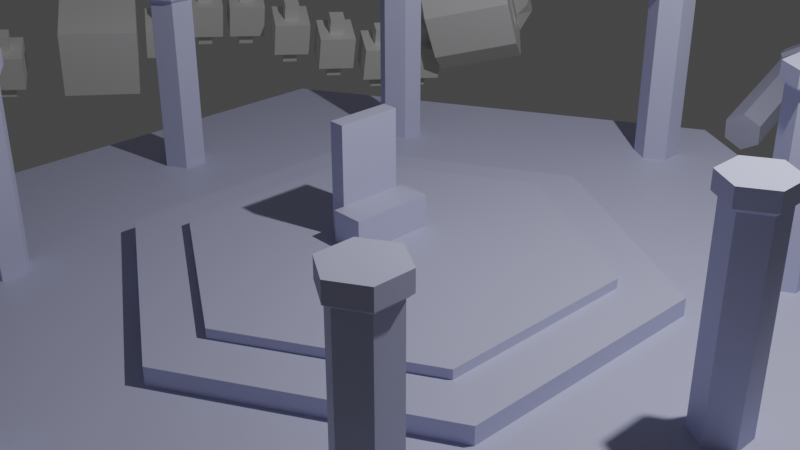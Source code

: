 # Source: deity_altar_blockout.blend  (saved by Blender 3.5.10; exported with 4.5.12 LTS)
import bpy
from mathutils import Matrix  # noqa: F401  (used for matrix-valued properties, if any)

bpy.ops.wm.read_factory_settings(use_empty=True)
scene = bpy.context.scene
scene.name = 'Scene'

# ---- collections
col_collection = bpy.data.collections.new('Collection'); scene.collection.children.link(col_collection)

# ---- materials (node trees are filled in below, after node groups)
mat_altar_material = bpy.data.materials.new('altar_material')
mat_altar_material.alpha_threshold = 0.0
mat_altar_material.use_transparent_shadow = False
mat_altar_material.roughness = 0.5
mat_altar_material.line_color = (0.0, 0.0, 0.0, 1.0)
mat_altar_material_001 = bpy.data.materials.new('altar_material.001')
mat_altar_material_001.alpha_threshold = 0.0
mat_altar_material_001.use_transparent_shadow = False
mat_altar_material_001.roughness = 0.5
mat_altar_material_001.line_color = (0.0, 0.0, 0.0, 1.0)

# ---- material node trees
mat_altar_material.use_nodes = True; mat_altar_material.node_tree.nodes.clear()
_N = mat_altar_material.node_tree.nodes; _L = mat_altar_material.node_tree.links
n0 = _N.new('ShaderNodeOutputMaterial'); n0.name = 'Material Output'; n0.location = (300, 300)
n1 = _N.new('ShaderNodeBsdfPrincipled'); n1.name = 'Principled BSDF'; n1.location = (10, 300)
n1.distribution = 'GGX'
n1.subsurface_method = 'RANDOM_WALK_SKIN'
n1.inputs[0].default_value = (0.5505, 0.5749, 0.8, 1.0)
n1.inputs[3].default_value = 1.45
n1.inputs[27].default_value = (0.0, 0.0, 0.0, 1.0)
n1.inputs[28].default_value = 1.0
_L.new(n1.outputs[0], n0.inputs[0])
n0.is_active_output = True
mat_altar_material_001.use_nodes = True; mat_altar_material_001.node_tree.nodes.clear()
_N = mat_altar_material_001.node_tree.nodes; _L = mat_altar_material_001.node_tree.links
n0 = _N.new('ShaderNodeOutputMaterial'); n0.name = 'Material Output'; n0.location = (300, 300)
n1 = _N.new('ShaderNodeBsdfPrincipled'); n1.name = 'Principled BSDF'; n1.location = (10, 300)
n1.distribution = 'GGX'
n1.subsurface_method = 'RANDOM_WALK_SKIN'
n1.inputs[0].default_value = (0.5505, 0.5749, 0.8, 1.0)
n1.inputs[3].default_value = 1.45
n1.inputs[27].default_value = (0.0, 0.0, 0.0, 1.0)
n1.inputs[28].default_value = 1.0
_L.new(n1.outputs[0], n0.inputs[0])
n0.is_active_output = True

# ---- world
world_world = bpy.data.worlds.new('World'); scene.world = world_world
world_world.use_nodes = True; world_world.node_tree.nodes.clear()
_N = world_world.node_tree.nodes; _L = world_world.node_tree.links
n0 = _N.new('ShaderNodeOutputWorld'); n0.name = 'World Output'; n0.location = (300, 300)
n1 = _N.new('ShaderNodeBackground'); n1.name = 'Background'; n1.location = (10, 300)
n1.inputs[0].default_value = (0.05088, 0.05088, 0.05088, 1.0)
_L.new(n1.outputs[0], n0.inputs[0])
n0.is_active_output = True
world_world.color = (0.05088, 0.05088, 0.05088)
world_world.use_sun_shadow = False
world_world.sun_shadow_jitter_overblur = 0.0

# ---- cameras
cam_camera = bpy.data.cameras.new('Camera')
cam_camera.clip_end = 100.0
cam_camera.ortho_scale = 7.314

# ---- lights
light_light = bpy.data.lights.new('Light', 'POINT')
light_light.transmission_factor = 0.0
light_light.energy = 1000.0
light_light.shadow_soft_size = 0.1
light_light.shadow_maximum_resolution = 0.006
light_light.use_absolute_resolution = True

# ---- meshes
me_cube = bpy.data.meshes.new('Cube')
me_cube.from_pydata([(0.3363, -0.2412, -0.3659), (-0.3363, -0.3455, -0.6225), (-0.3363, -0.3455, 0.6225), (-0.3363, 0.3795, -0.6225), (-0.3363, 0.3795, 0.6225), (-0.1623, -0.3455, -0.6225), (-0.1623, -0.3455, 0.6225), (-0.1623, 0.3795, -0.6225), (-0.1623, 0.3795, 0.6225), (-0.1623, -0.4689, -0.6225), (-0.1623, -0.4689, -0.2578), (-0.1623, 0.4689, -0.6225), (-0.1623, 0.4689, -0.2578), (0.2024, -0.4689, -0.6225), (0.2024, -0.4689, -0.2578), (0.2024, 0.4689, -0.6225), (0.2024, 0.4689, -0.2578)], [], [(1, 2, 4, 3), (3, 4, 8, 7), (7, 8, 6, 5), (5, 6, 2, 1), (3, 7, 5, 1), (8, 4, 2, 6), (9, 10, 12, 11), (11, 12, 16, 15), (15, 16, 14, 13), (13, 14, 10, 9), (11, 15, 13, 9), (16, 12, 10, 14)])
_uv = me_cube.uv_layers.new(name='UVMap')
_uv.uv.foreach_set('vector', [0.375, 0.0, 0.625, 0.0, 0.625, 0.25, 0.375, 0.25, 0.375, 0.25, 0.625, 0.25, 0.625, 0.5, 0.375, 0.5, 0.375, 0.5, 0.625, 0.5, 0.625, 0.75, 0.375, 0.75, 0.375, 0.75, 0.625, 0.75, 0.625, 1.0, 0.375, 1.0, 0.125, 0.5, 0.375, 0.5, 0.375, 0.75, 0.125, 0.75, 0.625, 0.5, 0.875, 0.5, 0.875, 0.75, 0.625, 0.75, 0.375, 0.0, 0.625, 0.0, 0.625, 0.25, 0.375, 0.25, 0.375, 0.25, 0.625, 0.25, 0.625, 0.5, 0.375, 0.5, 0.375, 0.5, 0.625, 0.5, 0.625, 0.75, 0.375, 0.75, 0.375, 0.75, 0.625, 0.75, 0.625, 1.0, 0.375, 1.0, 0.125, 0.5, 0.375, 0.5, 0.375, 0.75, 0.125, 0.75, 0.625, 0.5, 0.875, 0.5, 0.875, 0.75, 0.625, 0.75])
me_cube.materials.append(mat_altar_material)
me_cube.use_mirror_vertex_groups = False
me_cube.update()
me_cylinder = bpy.data.meshes.new('Cylinder')
me_cylinder.from_pydata([(6.922e-09, 1.465, -0.1523), (6.922e-09, 1.137, 0.04517), (1.268, 0.7323, -0.1523), (0.9845, 0.5684, 0.04517), (1.268, -0.7323, -0.1523), (0.9845, -0.5684, 0.04517), (6.922e-09, -1.465, -0.1523), (6.922e-09, -1.137, 0.04517), (-1.268, -0.7323, -0.1523), (-0.9845, -0.5684, 0.04517), (-1.268, 0.7323, -0.1523), (-0.9845, 0.5684, 0.04517), (1.268, 0.7323, 0.04517), (6.922e-09, 1.465, 0.04517), (1.268, -0.7323, 0.04517), (6.922e-09, -1.465, 0.04517), (-1.268, -0.7323, 0.04517), (-1.268, 0.7323, 0.04517), (0.9845, 0.5684, 0.1523), (6.733e-09, 1.137, 0.1523), (0.9845, -0.5684, 0.1523), (6.733e-09, -1.137, 0.1523), (-0.9845, -0.5684, 0.1523), (-0.9845, 0.5684, 0.1523)], [], [(0, 13, 12, 2), (2, 12, 14, 4), (4, 14, 15, 6), (6, 15, 16, 8), (5, 3, 18, 20), (8, 16, 17, 10), (10, 17, 13, 0), (0, 2, 4, 6, 8, 10), (1, 3, 12, 13), (3, 5, 14, 12), (5, 7, 15, 14), (7, 9, 16, 15), (9, 11, 17, 16), (11, 1, 13, 17), (18, 19, 23, 22, 21, 20), (11, 9, 22, 23), (7, 5, 20, 21), (3, 1, 19, 18), (1, 11, 23, 19), (9, 7, 21, 22)])
_uv = me_cylinder.uv_layers.new(name='UVMap')
_uv.uv.foreach_set('vector', [1.0, 0.5, 1.0, 1.0, 0.8333, 1.0, 0.8333, 0.5, 0.8333, 0.5, 0.8333, 1.0, 0.6667, 1.0, 0.6667, 0.5, 0.6667, 0.5, 0.6667, 1.0, 0.5, 1.0, 0.5, 0.5, 0.5, 0.5, 0.5, 1.0, 0.3333, 1.0, 0.3333, 0.5, 0.4113, 0.1569, 0.4113, 0.3431, 0.4113, 0.3431, 0.4113, 0.1569, 0.3333, 0.5, 0.3333, 1.0, 0.1667, 1.0, 0.1667, 0.5, 0.1667, 0.5, 0.1667, 1.0, -8.941e-08, 1.0, -8.941e-08, 0.5, 0.75, 0.49, 0.9578, 0.37, 0.9578, 0.13, 0.75, 0.01, 0.5422, 0.13, 0.5422, 0.37, 0.25, 0.4363, 0.4113, 0.3431, 0.4578, 0.37, 0.25, 0.49, 0.4113, 0.3431, 0.4113, 0.1569, 0.4578, 0.13, 0.4578, 0.37, 0.4113, 0.1569, 0.25, 0.06371, 0.25, 0.01, 0.4578, 0.13, 0.25, 0.06371, 0.08867, 0.1569, 0.04215, 0.13, 0.25, 0.01, 0.08867, 0.1569, 0.08867, 0.3431, 0.04215, 0.37, 0.04215, 0.13, 0.08867, 0.3431, 0.25, 0.4363, 0.25, 0.49, 0.04215, 0.37, 0.4113, 0.3431, 0.25, 0.4363, 0.08867, 0.3431, 0.08867, 0.1569, 0.25, 0.06371, 0.4113, 0.1569, 0.08867, 0.3431, 0.08867, 0.1569, 0.08867, 0.1569, 0.08867, 0.3431, 0.25, 0.06371, 0.4113, 0.1569, 0.4113, 0.1569, 0.25, 0.06371, 0.4113, 0.3431, 0.25, 0.4363, 0.25, 0.4363, 0.4113, 0.3431, 0.25, 0.4363, 0.08867, 0.3431, 0.08867, 0.3431, 0.25, 0.4363, 0.08867, 0.1569, 0.25, 0.06371, 0.25, 0.06371, 0.08867, 0.1569])
me_cylinder.materials.append(mat_altar_material)
me_cylinder.update()
me_cylinder_003 = bpy.data.meshes.new('Cylinder.003')
me_cylinder_003.from_pydata([(-1.49e-08, 0.2736, -1.244), (-1.49e-08, 0.2736, 1.02), (0.237, 0.1368, -1.244), (0.237, 0.1368, 1.02), (0.237, -0.1368, -1.244), (0.237, -0.1368, 1.02), (-1.49e-08, -0.2736, -1.244), (-1.49e-08, -0.2736, 1.02), (-0.237, -0.1368, -1.244), (-0.237, -0.1368, 1.02), (-0.237, 0.1368, -1.244), (-0.237, 0.1368, 1.02), (0.2843, 0.1716, 1.067), (-1.572e-08, 0.3431, 1.067), (0.2843, -0.1716, 1.067), (-1.572e-08, -0.3431, 1.067), (-0.2843, -0.1716, 1.067), (-0.2843, 0.1716, 1.067), (0.2843, 0.1716, 1.244), (2.748e-08, 0.3431, 1.244), (0.2843, -0.1716, 1.244), (2.748e-08, -0.3431, 1.244), (-0.2843, -0.1716, 1.244), (-0.2843, 0.1716, 1.244)], [], [(0, 1, 3, 2), (2, 3, 5, 4), (4, 5, 7, 6), (6, 7, 9, 8), (3, 1, 13, 12), (8, 9, 11, 10), (10, 11, 1, 0), (0, 2, 4, 6, 8, 10), (17, 16, 22, 23), (7, 5, 14, 15), (1, 11, 17, 13), (9, 7, 15, 16), (5, 3, 12, 14), (11, 9, 16, 17), (18, 19, 23, 22, 21, 20), (15, 14, 20, 21), (12, 13, 19, 18), (13, 17, 23, 19), (16, 15, 21, 22), (14, 12, 18, 20)])
_uv = me_cylinder_003.uv_layers.new(name='UVMap')
_uv.uv.foreach_set('vector', [1.0, 0.5, 1.0, 1.0, 0.8333, 1.0, 0.8333, 0.5, 0.8333, 0.5, 0.8333, 1.0, 0.6667, 1.0, 0.6667, 0.5, 0.6667, 0.5, 0.6667, 1.0, 0.5, 1.0, 0.5, 0.5, 0.5, 0.5, 0.5, 1.0, 0.3333, 1.0, 0.3333, 0.5, 0.8333, 1.0, 1.0, 1.0, 1.0, 1.0, 0.8333, 1.0, 0.3333, 0.5, 0.3333, 1.0, 0.1667, 1.0, 0.1667, 0.5, 0.1667, 0.5, 0.1667, 1.0, -8.941e-08, 1.0, -8.941e-08, 0.5, 0.75, 0.49, 0.9578, 0.37, 0.9578, 0.13, 0.75, 0.01, 0.5422, 0.13, 0.5422, 0.37, 0.1667, 1.0, 0.3333, 1.0, 0.3333, 1.0, 0.1667, 1.0, 0.5, 1.0, 0.6667, 1.0, 0.6667, 1.0, 0.5, 1.0, -8.941e-08, 1.0, 0.1667, 1.0, 0.1667, 1.0, -8.941e-08, 1.0, 0.3333, 1.0, 0.5, 1.0, 0.5, 1.0, 0.3333, 1.0, 0.6667, 1.0, 0.8333, 1.0, 0.8333, 1.0, 0.6667, 1.0, 0.1667, 1.0, 0.3333, 1.0, 0.3333, 1.0, 0.1667, 1.0, 0.4578, 0.37, 0.25, 0.49, 0.04215, 0.37, 0.04215, 0.13, 0.25, 0.01, 0.4578, 0.13, 0.5, 1.0, 0.6667, 1.0, 0.6667, 1.0, 0.5, 1.0, 0.8333, 1.0, 1.0, 1.0, 1.0, 1.0, 0.8333, 1.0, -8.941e-08, 1.0, 0.1667, 1.0, 0.1667, 1.0, -8.941e-08, 1.0, 0.3333, 1.0, 0.5, 1.0, 0.5, 1.0, 0.3333, 1.0, 0.6667, 1.0, 0.8333, 1.0, 0.8333, 1.0, 0.6667, 1.0])
me_cylinder_003.materials.append(mat_altar_material)
me_cylinder_003.update()
me_cylinder_005 = bpy.data.meshes.new('Cylinder.005')
me_cylinder_005.from_pydata([(-1.49e-08, 0.2736, -1.244), (-1.49e-08, 0.2736, 1.02), (0.237, 0.1368, -1.244), (0.237, 0.1368, 1.02), (0.237, -0.1368, -1.244), (0.237, -0.1368, 1.02), (-1.49e-08, -0.2736, -1.244), (-1.49e-08, -0.2736, 1.02), (-0.237, -0.1368, -1.244), (-0.237, -0.1368, 1.02), (-0.237, 0.1368, -1.244), (-0.237, 0.1368, 1.02), (0.2843, 0.1716, 1.067), (-1.572e-08, 0.3431, 1.067), (0.2843, -0.1716, 1.067), (-1.572e-08, -0.3431, 1.067), (-0.2843, -0.1716, 1.067), (-0.2843, 0.1716, 1.067), (0.2843, 0.1716, 1.244), (2.748e-08, 0.3431, 1.244), (0.2843, -0.1716, 1.244), (2.748e-08, -0.3431, 1.244), (-0.2843, -0.1716, 1.244), (-0.2843, 0.1716, 1.244)], [], [(0, 1, 3, 2), (2, 3, 5, 4), (4, 5, 7, 6), (6, 7, 9, 8), (3, 1, 13, 12), (8, 9, 11, 10), (10, 11, 1, 0), (0, 2, 4, 6, 8, 10), (17, 16, 22, 23), (7, 5, 14, 15), (1, 11, 17, 13), (9, 7, 15, 16), (5, 3, 12, 14), (11, 9, 16, 17), (18, 19, 23, 22, 21, 20), (15, 14, 20, 21), (12, 13, 19, 18), (13, 17, 23, 19), (16, 15, 21, 22), (14, 12, 18, 20)])
_uv = me_cylinder_005.uv_layers.new(name='UVMap')
_uv.uv.foreach_set('vector', [1.0, 0.5, 1.0, 1.0, 0.8333, 1.0, 0.8333, 0.5, 0.8333, 0.5, 0.8333, 1.0, 0.6667, 1.0, 0.6667, 0.5, 0.6667, 0.5, 0.6667, 1.0, 0.5, 1.0, 0.5, 0.5, 0.5, 0.5, 0.5, 1.0, 0.3333, 1.0, 0.3333, 0.5, 0.8333, 1.0, 1.0, 1.0, 1.0, 1.0, 0.8333, 1.0, 0.3333, 0.5, 0.3333, 1.0, 0.1667, 1.0, 0.1667, 0.5, 0.1667, 0.5, 0.1667, 1.0, -8.941e-08, 1.0, -8.941e-08, 0.5, 0.75, 0.49, 0.9578, 0.37, 0.9578, 0.13, 0.75, 0.01, 0.5422, 0.13, 0.5422, 0.37, 0.1667, 1.0, 0.3333, 1.0, 0.3333, 1.0, 0.1667, 1.0, 0.5, 1.0, 0.6667, 1.0, 0.6667, 1.0, 0.5, 1.0, -8.941e-08, 1.0, 0.1667, 1.0, 0.1667, 1.0, -8.941e-08, 1.0, 0.3333, 1.0, 0.5, 1.0, 0.5, 1.0, 0.3333, 1.0, 0.6667, 1.0, 0.8333, 1.0, 0.8333, 1.0, 0.6667, 1.0, 0.1667, 1.0, 0.3333, 1.0, 0.3333, 1.0, 0.1667, 1.0, 0.4578, 0.37, 0.25, 0.49, 0.04215, 0.37, 0.04215, 0.13, 0.25, 0.01, 0.4578, 0.13, 0.5, 1.0, 0.6667, 1.0, 0.6667, 1.0, 0.5, 1.0, 0.8333, 1.0, 1.0, 1.0, 1.0, 1.0, 0.8333, 1.0, -8.941e-08, 1.0, 0.1667, 1.0, 0.1667, 1.0, -8.941e-08, 1.0, 0.3333, 1.0, 0.5, 1.0, 0.5, 1.0, 0.3333, 1.0, 0.6667, 1.0, 0.8333, 1.0, 0.8333, 1.0, 0.6667, 1.0])
me_cylinder_005.materials.append(mat_altar_material)
me_cylinder_005.update()
me_cylinder_006 = bpy.data.meshes.new('Cylinder.006')
me_cylinder_006.from_pydata([(1.49e-08, 0.2736, -1.244), (1.49e-08, 0.2736, 1.02), (-0.237, 0.1368, -1.244), (-0.237, 0.1368, 1.02), (-0.237, -0.1368, -1.244), (-0.237, -0.1368, 1.02), (1.49e-08, -0.2736, -1.244), (1.49e-08, -0.2736, 1.02), (0.237, -0.1368, -1.244), (0.237, -0.1368, 1.02), (0.237, 0.1368, -1.244), (0.237, 0.1368, 1.02), (-0.2843, 0.1716, 1.067), (1.572e-08, 0.3431, 1.067), (-0.2843, -0.1716, 1.067), (1.572e-08, -0.3431, 1.067), (0.2843, -0.1716, 1.067), (0.2843, 0.1716, 1.067), (-0.2843, 0.1716, 1.244), (-2.748e-08, 0.3431, 1.244), (-0.2843, -0.1716, 1.244), (-2.748e-08, -0.3431, 1.244), (0.2843, -0.1716, 1.244), (0.2843, 0.1716, 1.244)], [], [(0, 2, 3, 1), (2, 4, 5, 3), (4, 6, 7, 5), (6, 8, 9, 7), (3, 12, 13, 1), (8, 10, 11, 9), (10, 0, 1, 11), (0, 10, 8, 6, 4, 2), (17, 23, 22, 16), (7, 15, 14, 5), (1, 13, 17, 11), (9, 16, 15, 7), (5, 14, 12, 3), (11, 17, 16, 9), (18, 20, 21, 22, 23, 19), (15, 21, 20, 14), (12, 18, 19, 13), (13, 19, 23, 17), (16, 22, 21, 15), (14, 20, 18, 12)])
_uv = me_cylinder_006.uv_layers.new(name='UVMap')
_uv.uv.foreach_set('vector', [1.0, 0.5, 0.8333, 0.5, 0.8333, 1.0, 1.0, 1.0, 0.8333, 0.5, 0.6667, 0.5, 0.6667, 1.0, 0.8333, 1.0, 0.6667, 0.5, 0.5, 0.5, 0.5, 1.0, 0.6667, 1.0, 0.5, 0.5, 0.3333, 0.5, 0.3333, 1.0, 0.5, 1.0, 0.8333, 1.0, 0.8333, 1.0, 1.0, 1.0, 1.0, 1.0, 0.3333, 0.5, 0.1667, 0.5, 0.1667, 1.0, 0.3333, 1.0, 0.1667, 0.5, -8.941e-08, 0.5, -8.941e-08, 1.0, 0.1667, 1.0, 0.75, 0.49, 0.5422, 0.37, 0.5422, 0.13, 0.75, 0.01, 0.9578, 0.13, 0.9578, 0.37, 0.1667, 1.0, 0.1667, 1.0, 0.3333, 1.0, 0.3333, 1.0, 0.5, 1.0, 0.5, 1.0, 0.6667, 1.0, 0.6667, 1.0, -8.941e-08, 1.0, -8.941e-08, 1.0, 0.1667, 1.0, 0.1667, 1.0, 0.3333, 1.0, 0.3333, 1.0, 0.5, 1.0, 0.5, 1.0, 0.6667, 1.0, 0.6667, 1.0, 0.8333, 1.0, 0.8333, 1.0, 0.1667, 1.0, 0.1667, 1.0, 0.3333, 1.0, 0.3333, 1.0, 0.4578, 0.37, 0.4578, 0.13, 0.25, 0.01, 0.04215, 0.13, 0.04215, 0.37, 0.25, 0.49, 0.5, 1.0, 0.5, 1.0, 0.6667, 1.0, 0.6667, 1.0, 0.8333, 1.0, 0.8333, 1.0, 1.0, 1.0, 1.0, 1.0, -8.941e-08, 1.0, -8.941e-08, 1.0, 0.1667, 1.0, 0.1667, 1.0, 0.3333, 1.0, 0.3333, 1.0, 0.5, 1.0, 0.5, 1.0, 0.6667, 1.0, 0.6667, 1.0, 0.8333, 1.0, 0.8333, 1.0])
me_cylinder_006.materials.append(mat_altar_material)
me_cylinder_006.update()
me_cylinder_007 = bpy.data.meshes.new('Cylinder.007')
me_cylinder_007.from_pydata([(0.0, 2.326, -0.1023), (0.0, 2.326, 0.1023), (2.015, 1.163, -0.1023), (2.015, 1.163, 0.1023), (2.015, -1.163, -0.1023), (2.015, -1.163, 0.1023), (0.0, -2.326, -0.1023), (0.0, -2.326, 0.1023), (-2.015, -1.163, -0.1023), (-2.015, -1.163, 0.1023), (-2.015, 1.163, -0.1023), (-2.015, 1.163, 0.1023)], [], [(0, 1, 3, 2), (2, 3, 5, 4), (4, 5, 7, 6), (6, 7, 9, 8), (3, 1, 11, 9, 7, 5), (8, 9, 11, 10), (10, 11, 1, 0), (0, 2, 4, 6, 8, 10)])
_uv = me_cylinder_007.uv_layers.new(name='UVMap')
_uv.uv.foreach_set('vector', [1.0, 0.5, 1.0, 1.0, 0.8333, 1.0, 0.8333, 0.5, 0.8333, 0.5, 0.8333, 1.0, 0.6667, 1.0, 0.6667, 0.5, 0.6667, 0.5, 0.6667, 1.0, 0.5, 1.0, 0.5, 0.5, 0.5, 0.5, 0.5, 1.0, 0.3333, 1.0, 0.3333, 0.5, 0.4578, 0.37, 0.25, 0.49, 0.04215, 0.37, 0.04215, 0.13, 0.25, 0.01, 0.4578, 0.13, 0.3333, 0.5, 0.3333, 1.0, 0.1667, 1.0, 0.1667, 0.5, 0.1667, 0.5, 0.1667, 1.0, -8.941e-08, 1.0, -8.941e-08, 0.5, 0.75, 0.49, 0.9578, 0.37, 0.9578, 0.13, 0.75, 0.01, 0.5422, 0.13, 0.5422, 0.37])
me_cylinder_007.materials.append(mat_altar_material)
me_cylinder_007.update()
me_cylinder_001 = bpy.data.meshes.new('Cylinder.001')
me_cylinder_001.from_pydata([(-1.49e-08, 0.2736, -1.244), (-1.49e-08, 0.2736, 1.02), (0.237, 0.1368, -1.244), (0.237, 0.1368, 1.02), (0.237, -0.1368, -1.244), (0.237, -0.1368, 1.02), (-1.49e-08, -0.2736, -1.244), (-1.49e-08, -0.2736, 1.02), (-0.237, -0.1368, -1.244), (-0.237, -0.1368, 1.02), (-0.237, 0.1368, -1.244), (-0.237, 0.1368, 1.02), (0.2843, 0.1716, 1.067), (-1.572e-08, 0.3431, 1.067), (0.2843, -0.1716, 1.067), (-1.572e-08, -0.3431, 1.067), (-0.2843, -0.1716, 1.067), (-0.2843, 0.1716, 1.067), (0.2843, 0.1716, 1.244), (2.748e-08, 0.3431, 1.244), (0.2843, -0.1716, 1.244), (2.748e-08, -0.3431, 1.244), (-0.2843, -0.1716, 1.244), (-0.2843, 0.1716, 1.244)], [], [(0, 1, 3, 2), (2, 3, 5, 4), (4, 5, 7, 6), (6, 7, 9, 8), (3, 1, 13, 12), (8, 9, 11, 10), (10, 11, 1, 0), (0, 2, 4, 6, 8, 10), (17, 16, 22, 23), (7, 5, 14, 15), (1, 11, 17, 13), (9, 7, 15, 16), (5, 3, 12, 14), (11, 9, 16, 17), (18, 19, 23, 22, 21, 20), (15, 14, 20, 21), (12, 13, 19, 18), (13, 17, 23, 19), (16, 15, 21, 22), (14, 12, 18, 20)])
_uv = me_cylinder_001.uv_layers.new(name='UVMap')
_uv.uv.foreach_set('vector', [1.0, 0.5, 1.0, 1.0, 0.8333, 1.0, 0.8333, 0.5, 0.8333, 0.5, 0.8333, 1.0, 0.6667, 1.0, 0.6667, 0.5, 0.6667, 0.5, 0.6667, 1.0, 0.5, 1.0, 0.5, 0.5, 0.5, 0.5, 0.5, 1.0, 0.3333, 1.0, 0.3333, 0.5, 0.8333, 1.0, 1.0, 1.0, 1.0, 1.0, 0.8333, 1.0, 0.3333, 0.5, 0.3333, 1.0, 0.1667, 1.0, 0.1667, 0.5, 0.1667, 0.5, 0.1667, 1.0, -8.941e-08, 1.0, -8.941e-08, 0.5, 0.75, 0.49, 0.9578, 0.37, 0.9578, 0.13, 0.75, 0.01, 0.5422, 0.13, 0.5422, 0.37, 0.1667, 1.0, 0.3333, 1.0, 0.3333, 1.0, 0.1667, 1.0, 0.5, 1.0, 0.6667, 1.0, 0.6667, 1.0, 0.5, 1.0, -8.941e-08, 1.0, 0.1667, 1.0, 0.1667, 1.0, -8.941e-08, 1.0, 0.3333, 1.0, 0.5, 1.0, 0.5, 1.0, 0.3333, 1.0, 0.6667, 1.0, 0.8333, 1.0, 0.8333, 1.0, 0.6667, 1.0, 0.1667, 1.0, 0.3333, 1.0, 0.3333, 1.0, 0.1667, 1.0, 0.4578, 0.37, 0.25, 0.49, 0.04215, 0.37, 0.04215, 0.13, 0.25, 0.01, 0.4578, 0.13, 0.5, 1.0, 0.6667, 1.0, 0.6667, 1.0, 0.5, 1.0, 0.8333, 1.0, 1.0, 1.0, 1.0, 1.0, 0.8333, 1.0, -8.941e-08, 1.0, 0.1667, 1.0, 0.1667, 1.0, -8.941e-08, 1.0, 0.3333, 1.0, 0.5, 1.0, 0.5, 1.0, 0.3333, 1.0, 0.6667, 1.0, 0.8333, 1.0, 0.8333, 1.0, 0.6667, 1.0])
me_cylinder_001.materials.append(mat_altar_material)
me_cylinder_001.update()
me_cylinder_002 = bpy.data.meshes.new('Cylinder.002')
me_cylinder_002.from_pydata([(-1.49e-08, 0.2736, -1.244), (-1.49e-08, 0.2736, 1.02), (0.237, 0.1368, -1.244), (0.237, 0.1368, 1.02), (0.237, -0.1368, -1.244), (0.237, -0.1368, 1.02), (-1.49e-08, -0.2736, -1.244), (-1.49e-08, -0.2736, 1.02), (-0.237, -0.1368, -1.244), (-0.237, -0.1368, 1.02), (-0.237, 0.1368, -1.244), (-0.237, 0.1368, 1.02), (0.2843, 0.1716, 1.067), (-1.572e-08, 0.3431, 1.067), (0.2843, -0.1716, 1.067), (-1.572e-08, -0.3431, 1.067), (-0.2843, -0.1716, 1.067), (-0.2843, 0.1716, 1.067), (0.2843, 0.1716, 1.244), (2.748e-08, 0.3431, 1.244), (0.2843, -0.1716, 1.244), (2.748e-08, -0.3431, 1.244), (-0.2843, -0.1716, 1.244), (-0.2843, 0.1716, 1.244)], [], [(0, 1, 3, 2), (2, 3, 5, 4), (4, 5, 7, 6), (6, 7, 9, 8), (3, 1, 13, 12), (8, 9, 11, 10), (10, 11, 1, 0), (0, 2, 4, 6, 8, 10), (17, 16, 22, 23), (7, 5, 14, 15), (1, 11, 17, 13), (9, 7, 15, 16), (5, 3, 12, 14), (11, 9, 16, 17), (18, 19, 23, 22, 21, 20), (15, 14, 20, 21), (12, 13, 19, 18), (13, 17, 23, 19), (16, 15, 21, 22), (14, 12, 18, 20)])
_uv = me_cylinder_002.uv_layers.new(name='UVMap')
_uv.uv.foreach_set('vector', [1.0, 0.5, 1.0, 1.0, 0.8333, 1.0, 0.8333, 0.5, 0.8333, 0.5, 0.8333, 1.0, 0.6667, 1.0, 0.6667, 0.5, 0.6667, 0.5, 0.6667, 1.0, 0.5, 1.0, 0.5, 0.5, 0.5, 0.5, 0.5, 1.0, 0.3333, 1.0, 0.3333, 0.5, 0.8333, 1.0, 1.0, 1.0, 1.0, 1.0, 0.8333, 1.0, 0.3333, 0.5, 0.3333, 1.0, 0.1667, 1.0, 0.1667, 0.5, 0.1667, 0.5, 0.1667, 1.0, -8.941e-08, 1.0, -8.941e-08, 0.5, 0.75, 0.49, 0.9578, 0.37, 0.9578, 0.13, 0.75, 0.01, 0.5422, 0.13, 0.5422, 0.37, 0.1667, 1.0, 0.3333, 1.0, 0.3333, 1.0, 0.1667, 1.0, 0.5, 1.0, 0.6667, 1.0, 0.6667, 1.0, 0.5, 1.0, -8.941e-08, 1.0, 0.1667, 1.0, 0.1667, 1.0, -8.941e-08, 1.0, 0.3333, 1.0, 0.5, 1.0, 0.5, 1.0, 0.3333, 1.0, 0.6667, 1.0, 0.8333, 1.0, 0.8333, 1.0, 0.6667, 1.0, 0.1667, 1.0, 0.3333, 1.0, 0.3333, 1.0, 0.1667, 1.0, 0.4578, 0.37, 0.25, 0.49, 0.04215, 0.37, 0.04215, 0.13, 0.25, 0.01, 0.4578, 0.13, 0.5, 1.0, 0.6667, 1.0, 0.6667, 1.0, 0.5, 1.0, 0.8333, 1.0, 1.0, 1.0, 1.0, 1.0, 0.8333, 1.0, -8.941e-08, 1.0, 0.1667, 1.0, 0.1667, 1.0, -8.941e-08, 1.0, 0.3333, 1.0, 0.5, 1.0, 0.5, 1.0, 0.3333, 1.0, 0.6667, 1.0, 0.8333, 1.0, 0.8333, 1.0, 0.6667, 1.0])
me_cylinder_002.materials.append(mat_altar_material)
me_cylinder_002.update()
me_cylinder_004 = bpy.data.meshes.new('Cylinder.004')
me_cylinder_004.from_pydata([(-1.49e-08, 0.2736, -1.244), (-1.49e-08, 0.2736, 1.02), (0.237, 0.1368, -1.244), (0.237, 0.1368, 1.02), (0.237, -0.1368, -1.244), (0.237, -0.1368, 1.02), (-1.49e-08, -0.2736, -1.244), (-1.49e-08, -0.2736, 1.02), (-0.237, -0.1368, -1.244), (-0.237, -0.1368, 1.02), (-0.237, 0.1368, -1.244), (-0.237, 0.1368, 1.02), (0.2843, 0.1716, 1.067), (-1.572e-08, 0.3431, 1.067), (0.2843, -0.1716, 1.067), (-1.572e-08, -0.3431, 1.067), (-0.2843, -0.1716, 1.067), (-0.2843, 0.1716, 1.067), (0.2843, 0.1716, 1.244), (2.748e-08, 0.3431, 1.244), (0.2843, -0.1716, 1.244), (2.748e-08, -0.3431, 1.244), (-0.2843, -0.1716, 1.244), (-0.2843, 0.1716, 1.244)], [], [(0, 1, 3, 2), (2, 3, 5, 4), (4, 5, 7, 6), (6, 7, 9, 8), (3, 1, 13, 12), (8, 9, 11, 10), (10, 11, 1, 0), (0, 2, 4, 6, 8, 10), (17, 16, 22, 23), (7, 5, 14, 15), (1, 11, 17, 13), (9, 7, 15, 16), (5, 3, 12, 14), (11, 9, 16, 17), (18, 19, 23, 22, 21, 20), (15, 14, 20, 21), (12, 13, 19, 18), (13, 17, 23, 19), (16, 15, 21, 22), (14, 12, 18, 20)])
_uv = me_cylinder_004.uv_layers.new(name='UVMap')
_uv.uv.foreach_set('vector', [1.0, 0.5, 1.0, 1.0, 0.8333, 1.0, 0.8333, 0.5, 0.8333, 0.5, 0.8333, 1.0, 0.6667, 1.0, 0.6667, 0.5, 0.6667, 0.5, 0.6667, 1.0, 0.5, 1.0, 0.5, 0.5, 0.5, 0.5, 0.5, 1.0, 0.3333, 1.0, 0.3333, 0.5, 0.8333, 1.0, 1.0, 1.0, 1.0, 1.0, 0.8333, 1.0, 0.3333, 0.5, 0.3333, 1.0, 0.1667, 1.0, 0.1667, 0.5, 0.1667, 0.5, 0.1667, 1.0, -8.941e-08, 1.0, -8.941e-08, 0.5, 0.75, 0.49, 0.9578, 0.37, 0.9578, 0.13, 0.75, 0.01, 0.5422, 0.13, 0.5422, 0.37, 0.1667, 1.0, 0.3333, 1.0, 0.3333, 1.0, 0.1667, 1.0, 0.5, 1.0, 0.6667, 1.0, 0.6667, 1.0, 0.5, 1.0, -8.941e-08, 1.0, 0.1667, 1.0, 0.1667, 1.0, -8.941e-08, 1.0, 0.3333, 1.0, 0.5, 1.0, 0.5, 1.0, 0.3333, 1.0, 0.6667, 1.0, 0.8333, 1.0, 0.8333, 1.0, 0.6667, 1.0, 0.1667, 1.0, 0.3333, 1.0, 0.3333, 1.0, 0.1667, 1.0, 0.4578, 0.37, 0.25, 0.49, 0.04215, 0.37, 0.04215, 0.13, 0.25, 0.01, 0.4578, 0.13, 0.5, 1.0, 0.6667, 1.0, 0.6667, 1.0, 0.5, 1.0, 0.8333, 1.0, 1.0, 1.0, 1.0, 1.0, 0.8333, 1.0, -8.941e-08, 1.0, 0.1667, 1.0, 0.1667, 1.0, -8.941e-08, 1.0, 0.3333, 1.0, 0.5, 1.0, 0.5, 1.0, 0.3333, 1.0, 0.6667, 1.0, 0.8333, 1.0, 0.8333, 1.0, 0.6667, 1.0])
me_cylinder_004.materials.append(mat_altar_material)
me_cylinder_004.update()
me_cylinder_008 = bpy.data.meshes.new('Cylinder.008')
me_cylinder_008.from_pydata([(-1.49e-08, 0.2736, -1.244), (-1.49e-08, 0.2736, 1.02), (0.237, 0.1368, -1.244), (0.237, 0.1368, 1.02), (0.237, -0.1368, -1.244), (0.237, -0.1368, 1.02), (-1.49e-08, -0.2736, -1.244), (-1.49e-08, -0.2736, 1.02), (-0.237, -0.1368, -1.244), (-0.237, -0.1368, 1.02), (-0.237, 0.1368, -1.244), (-0.237, 0.1368, 1.02), (0.2843, 0.1716, 1.067), (-1.572e-08, 0.3431, 1.067), (0.2843, -0.1716, 1.067), (-1.572e-08, -0.3431, 1.067), (-0.2843, -0.1716, 1.067), (-0.2843, 0.1716, 1.067), (0.2843, 0.1716, 1.244), (2.748e-08, 0.3431, 1.244), (0.2843, -0.1716, 1.244), (2.748e-08, -0.3431, 1.244), (-0.2843, -0.1716, 1.244), (-0.2843, 0.1716, 1.244)], [], [(0, 1, 3, 2), (2, 3, 5, 4), (4, 5, 7, 6), (6, 7, 9, 8), (3, 1, 13, 12), (8, 9, 11, 10), (10, 11, 1, 0), (0, 2, 4, 6, 8, 10), (17, 16, 22, 23), (7, 5, 14, 15), (1, 11, 17, 13), (9, 7, 15, 16), (5, 3, 12, 14), (11, 9, 16, 17), (18, 19, 23, 22, 21, 20), (15, 14, 20, 21), (12, 13, 19, 18), (13, 17, 23, 19), (16, 15, 21, 22), (14, 12, 18, 20)])
_uv = me_cylinder_008.uv_layers.new(name='UVMap')
_uv.uv.foreach_set('vector', [1.0, 0.5, 1.0, 1.0, 0.8333, 1.0, 0.8333, 0.5, 0.8333, 0.5, 0.8333, 1.0, 0.6667, 1.0, 0.6667, 0.5, 0.6667, 0.5, 0.6667, 1.0, 0.5, 1.0, 0.5, 0.5, 0.5, 0.5, 0.5, 1.0, 0.3333, 1.0, 0.3333, 0.5, 0.8333, 1.0, 1.0, 1.0, 1.0, 1.0, 0.8333, 1.0, 0.3333, 0.5, 0.3333, 1.0, 0.1667, 1.0, 0.1667, 0.5, 0.1667, 0.5, 0.1667, 1.0, -8.941e-08, 1.0, -8.941e-08, 0.5, 0.75, 0.49, 0.9578, 0.37, 0.9578, 0.13, 0.75, 0.01, 0.5422, 0.13, 0.5422, 0.37, 0.1667, 1.0, 0.3333, 1.0, 0.3333, 1.0, 0.1667, 1.0, 0.5, 1.0, 0.6667, 1.0, 0.6667, 1.0, 0.5, 1.0, -8.941e-08, 1.0, 0.1667, 1.0, 0.1667, 1.0, -8.941e-08, 1.0, 0.3333, 1.0, 0.5, 1.0, 0.5, 1.0, 0.3333, 1.0, 0.6667, 1.0, 0.8333, 1.0, 0.8333, 1.0, 0.6667, 1.0, 0.1667, 1.0, 0.3333, 1.0, 0.3333, 1.0, 0.1667, 1.0, 0.4578, 0.37, 0.25, 0.49, 0.04215, 0.37, 0.04215, 0.13, 0.25, 0.01, 0.4578, 0.13, 0.5, 1.0, 0.6667, 1.0, 0.6667, 1.0, 0.5, 1.0, 0.8333, 1.0, 1.0, 1.0, 1.0, 1.0, 0.8333, 1.0, -8.941e-08, 1.0, 0.1667, 1.0, 0.1667, 1.0, -8.941e-08, 1.0, 0.3333, 1.0, 0.5, 1.0, 0.5, 1.0, 0.3333, 1.0, 0.6667, 1.0, 0.8333, 1.0, 0.8333, 1.0, 0.6667, 1.0])
me_cylinder_008.materials.append(mat_altar_material)
me_cylinder_008.update()
me_cylinder_009 = bpy.data.meshes.new('Cylinder.009')
me_cylinder_009.from_pydata([(-1.49e-08, 0.2736, -1.244), (-1.49e-08, 0.2736, 1.02), (0.237, 0.1368, -1.244), (0.237, 0.1368, 1.02), (0.237, -0.1368, -1.244), (0.237, -0.1368, 1.02), (-1.49e-08, -0.2736, -1.244), (-1.49e-08, -0.2736, 1.02), (-0.237, -0.1368, -1.244), (-0.237, -0.1368, 1.02), (-0.237, 0.1368, -1.244), (-0.237, 0.1368, 1.02), (0.2843, 0.1716, 1.067), (-1.572e-08, 0.3431, 1.067), (0.2843, -0.1716, 1.067), (-1.572e-08, -0.3431, 1.067), (-0.2843, -0.1716, 1.067), (-0.2843, 0.1716, 1.067), (0.2843, 0.1716, 1.244), (2.748e-08, 0.3431, 1.244), (0.2843, -0.1716, 1.244), (2.748e-08, -0.3431, 1.244), (-0.2843, -0.1716, 1.244), (-0.2843, 0.1716, 1.244)], [], [(0, 1, 3, 2), (2, 3, 5, 4), (4, 5, 7, 6), (6, 7, 9, 8), (3, 1, 13, 12), (8, 9, 11, 10), (10, 11, 1, 0), (0, 2, 4, 6, 8, 10), (17, 16, 22, 23), (7, 5, 14, 15), (1, 11, 17, 13), (9, 7, 15, 16), (5, 3, 12, 14), (11, 9, 16, 17), (18, 19, 23, 22, 21, 20), (15, 14, 20, 21), (12, 13, 19, 18), (13, 17, 23, 19), (16, 15, 21, 22), (14, 12, 18, 20)])
_uv = me_cylinder_009.uv_layers.new(name='UVMap')
_uv.uv.foreach_set('vector', [1.0, 0.5, 1.0, 1.0, 0.8333, 1.0, 0.8333, 0.5, 0.8333, 0.5, 0.8333, 1.0, 0.6667, 1.0, 0.6667, 0.5, 0.6667, 0.5, 0.6667, 1.0, 0.5, 1.0, 0.5, 0.5, 0.5, 0.5, 0.5, 1.0, 0.3333, 1.0, 0.3333, 0.5, 0.8333, 1.0, 1.0, 1.0, 1.0, 1.0, 0.8333, 1.0, 0.3333, 0.5, 0.3333, 1.0, 0.1667, 1.0, 0.1667, 0.5, 0.1667, 0.5, 0.1667, 1.0, -8.941e-08, 1.0, -8.941e-08, 0.5, 0.75, 0.49, 0.9578, 0.37, 0.9578, 0.13, 0.75, 0.01, 0.5422, 0.13, 0.5422, 0.37, 0.1667, 1.0, 0.3333, 1.0, 0.3333, 1.0, 0.1667, 1.0, 0.5, 1.0, 0.6667, 1.0, 0.6667, 1.0, 0.5, 1.0, -8.941e-08, 1.0, 0.1667, 1.0, 0.1667, 1.0, -8.941e-08, 1.0, 0.3333, 1.0, 0.5, 1.0, 0.5, 1.0, 0.3333, 1.0, 0.6667, 1.0, 0.8333, 1.0, 0.8333, 1.0, 0.6667, 1.0, 0.1667, 1.0, 0.3333, 1.0, 0.3333, 1.0, 0.1667, 1.0, 0.4578, 0.37, 0.25, 0.49, 0.04215, 0.37, 0.04215, 0.13, 0.25, 0.01, 0.4578, 0.13, 0.5, 1.0, 0.6667, 1.0, 0.6667, 1.0, 0.5, 1.0, 0.8333, 1.0, 1.0, 1.0, 1.0, 1.0, 0.8333, 1.0, -8.941e-08, 1.0, 0.1667, 1.0, 0.1667, 1.0, -8.941e-08, 1.0, 0.3333, 1.0, 0.5, 1.0, 0.5, 1.0, 0.3333, 1.0, 0.6667, 1.0, 0.8333, 1.0, 0.8333, 1.0, 0.6667, 1.0])
me_cylinder_009.materials.append(mat_altar_material)
me_cylinder_009.update()
me_cylinder_010 = bpy.data.meshes.new('Cylinder.010')
me_cylinder_010.from_pydata([(0.2623, -1.18, -0.4699), (-0.1851, 1.02, -0.171), (0.0337, -1.245, -0.3343), (-0.4137, 0.9547, -0.03536), (0.0409, -1.281, -0.06313), (-0.4065, 0.9193, 0.2359), (0.2767, -1.251, 0.07248), (-0.1707, 0.9488, 0.3715), (0.5053, -1.186, -0.06313), (0.05791, 1.014, 0.2359), (0.4981, -1.151, -0.3343), (0.05071, 1.049, -0.03536), (-0.4703, 0.9953, -0.06362), (-0.1962, 1.074, -0.2337), (-0.4613, 0.9509, 0.2765), (-0.1781, 0.9854, 0.4466), (0.09599, 1.064, 0.2765), (0.08697, 1.109, -0.06362), (-0.5053, 1.167, -0.04024), (-0.2312, 1.246, -0.2103), (-0.4963, 1.123, 0.2999), (-0.2131, 1.157, 0.4699), (0.06101, 1.236, 0.2999), (0.05198, 1.281, -0.04024)], [], [(0, 2, 3, 1), (2, 4, 5, 3), (4, 6, 7, 5), (6, 8, 9, 7), (3, 12, 13, 1), (8, 10, 11, 9), (10, 0, 1, 11), (0, 10, 8, 6, 4, 2), (17, 23, 22, 16), (7, 15, 14, 5), (1, 13, 17, 11), (9, 16, 15, 7), (5, 14, 12, 3), (11, 17, 16, 9), (18, 20, 21, 22, 23, 19), (15, 21, 20, 14), (12, 18, 19, 13), (13, 19, 23, 17), (16, 22, 21, 15), (14, 20, 18, 12)])
_uv = me_cylinder_010.uv_layers.new(name='UVMap')
_uv.uv.foreach_set('vector', [1.0, 0.5, 0.8333, 0.5, 0.8333, 1.0, 1.0, 1.0, 0.8333, 0.5, 0.6667, 0.5, 0.6667, 1.0, 0.8333, 1.0, 0.6667, 0.5, 0.5, 0.5, 0.5, 1.0, 0.6667, 1.0, 0.5, 0.5, 0.3333, 0.5, 0.3333, 1.0, 0.5, 1.0, 0.8333, 1.0, 0.8333, 1.0, 1.0, 1.0, 1.0, 1.0, 0.3333, 0.5, 0.1667, 0.5, 0.1667, 1.0, 0.3333, 1.0, 0.1667, 0.5, -8.941e-08, 0.5, -8.941e-08, 1.0, 0.1667, 1.0, 0.75, 0.49, 0.5422, 0.37, 0.5422, 0.13, 0.75, 0.01, 0.9578, 0.13, 0.9578, 0.37, 0.1667, 1.0, 0.1667, 1.0, 0.3333, 1.0, 0.3333, 1.0, 0.5, 1.0, 0.5, 1.0, 0.6667, 1.0, 0.6667, 1.0, -8.941e-08, 1.0, -8.941e-08, 1.0, 0.1667, 1.0, 0.1667, 1.0, 0.3333, 1.0, 0.3333, 1.0, 0.5, 1.0, 0.5, 1.0, 0.6667, 1.0, 0.6667, 1.0, 0.8333, 1.0, 0.8333, 1.0, 0.1667, 1.0, 0.1667, 1.0, 0.3333, 1.0, 0.3333, 1.0, 0.4578, 0.37, 0.4578, 0.13, 0.25, 0.01, 0.04215, 0.13, 0.04215, 0.37, 0.25, 0.49, 0.5, 1.0, 0.5, 1.0, 0.6667, 1.0, 0.6667, 1.0, 0.8333, 1.0, 0.8333, 1.0, 1.0, 1.0, 1.0, 1.0, -8.941e-08, 1.0, -8.941e-08, 1.0, 0.1667, 1.0, 0.1667, 1.0, 0.3333, 1.0, 0.3333, 1.0, 0.5, 1.0, 0.5, 1.0, 0.6667, 1.0, 0.6667, 1.0, 0.8333, 1.0, 0.8333, 1.0])
me_cylinder_010.materials.append(mat_altar_material_001)
me_cylinder_010.update()
me_cylinder_011 = bpy.data.meshes.new('Cylinder.011')
me_cylinder_011.from_pydata([(0.2623, -0.9139, -0.4699), (-0.1851, 1.02, -0.171), (0.0337, -1.033, -0.3343), (-0.4137, 0.9547, -0.03536), (0.0409, -0.9087, -0.06313), (-0.4065, 0.9193, 0.2359), (0.2551, -0.9309, 0.09861), (-0.1707, 0.9488, 0.3715), (0.5053, -0.8969, -0.06313), (0.05791, 1.014, 0.2359), (0.4981, -0.7742, -0.3343), (0.05071, 1.049, -0.03536), (-0.4703, 0.9953, -0.06362), (-0.1962, 1.074, -0.2337), (-0.4613, 0.9509, 0.2765), (-0.1781, 0.9854, 0.4466), (0.09599, 1.064, 0.2765), (0.08697, 1.109, -0.06362), (-0.5053, 1.167, -0.04024), (-0.2312, 1.246, -0.2103), (-0.4963, 1.123, 0.2999), (-0.2131, 1.157, 0.4699), (0.06101, 1.236, 0.2999), (0.05198, 1.281, -0.04024)], [], [(0, 2, 3, 1), (2, 4, 5, 3), (4, 6, 7, 5), (6, 8, 9, 7), (3, 12, 13, 1), (8, 10, 11, 9), (10, 0, 1, 11), (0, 10, 8, 6, 4, 2), (17, 23, 22, 16), (7, 15, 14, 5), (1, 13, 17, 11), (9, 16, 15, 7), (5, 14, 12, 3), (11, 17, 16, 9), (18, 20, 21, 22, 23, 19), (15, 21, 20, 14), (12, 18, 19, 13), (13, 19, 23, 17), (16, 22, 21, 15), (14, 20, 18, 12)])
_uv = me_cylinder_011.uv_layers.new(name='UVMap')
_uv.uv.foreach_set('vector', [1.0, 0.5, 0.8333, 0.5, 0.8333, 1.0, 1.0, 1.0, 0.8333, 0.5, 0.6667, 0.5, 0.6667, 1.0, 0.8333, 1.0, 0.6667, 0.5, 0.6234, 0.5, 0.5, 1.0, 0.6667, 1.0, 0.5, 0.5, 0.3333, 0.5, 0.3333, 1.0, 0.5, 1.0, 0.8333, 1.0, 0.8333, 1.0, 1.0, 1.0, 1.0, 1.0, 0.3333, 0.5, 0.1667, 0.5, 0.1667, 1.0, 0.3333, 1.0, 0.1667, 0.5, -8.941e-08, 0.5, -8.941e-08, 1.0, 0.1667, 1.0, 0.75, 0.49, 0.5422, 0.37, 0.5422, 0.13, 0.9039, 0.09884, 0.9578, 0.13, 0.9578, 0.37, 0.1667, 1.0, 0.1667, 1.0, 0.3333, 1.0, 0.3333, 1.0, 0.5, 1.0, 0.5, 1.0, 0.6667, 1.0, 0.6667, 1.0, -8.941e-08, 1.0, -8.941e-08, 1.0, 0.1667, 1.0, 0.1667, 1.0, 0.3333, 1.0, 0.3333, 1.0, 0.5, 1.0, 0.5, 1.0, 0.6667, 1.0, 0.6667, 1.0, 0.8333, 1.0, 0.8333, 1.0, 0.1667, 1.0, 0.1667, 1.0, 0.3333, 1.0, 0.3333, 1.0, 0.4578, 0.37, 0.4578, 0.13, 0.25, 0.01, 0.04215, 0.13, 0.04215, 0.37, 0.25, 0.49, 0.5, 1.0, 0.5, 1.0, 0.6667, 1.0, 0.6667, 1.0, 0.8333, 1.0, 0.8333, 1.0, 1.0, 1.0, 1.0, 1.0, -8.941e-08, 1.0, -8.941e-08, 1.0, 0.1667, 1.0, 0.1667, 1.0, 0.3333, 1.0, 0.3333, 1.0, 0.5, 1.0, 0.5, 1.0, 0.6667, 1.0, 0.6667, 1.0, 0.8333, 1.0, 0.8333, 1.0])
me_cylinder_011.materials.append(mat_altar_material_001)
me_cylinder_011.update()
me_cube_001 = bpy.data.meshes.new('Cube.001')
me_cube_001.from_pydata([(1.334, 0.1012, -0.8598), (0.1896, 1.322, -0.3647), (1.368, -0.4825, 0.6596), (0.2243, 0.7384, 1.155), (0.323, -0.7263, -1.155), (-0.9967, 0.682, -0.5836), (0.3577, -1.31, 0.3647), (-0.9621, 0.09822, 0.9359), (1.545, -0.5179, 0.155), (1.529, -0.2522, -0.5366), (0.03158, 1.345, 0.1114), (0.04735, 1.08, 0.803), (0.5182, -1.08, -0.8315), (0.5339, -1.345, -0.1399), (-1.083, 0.3798, 0.5598), (-1.099, 0.6455, -0.1318), (0.8374, 0.6308, -0.6451), (0.8721, 0.04709, 0.8744), (-0.1416, -0.7294, 0.4466), (-0.1702, -0.2478, -0.807), (-0.3145, -0.7536, 0.1069), (-0.3303, -0.4879, -0.5847), (0.8467, 0.4757, -0.2413), (0.8624, 0.21, 0.4503), (-1.443, 0.09139, -0.8003), (-1.408, -0.4924, 0.7191), (-1.529, -0.2108, 0.3431), (-1.545, 0.05491, -0.3485), (-0.7041, -1.243, 0.4145), (-0.7388, -0.6597, -1.105), (-0.7138, -1.081, -0.00964), (-0.7296, -0.8148, -0.7012), (0.6181, 0.6379, 1.107), (0.5785, 1.227, -0.4101), (0.6069, 0.8025, 0.6837), (0.5893, 1.07, -0.007104), (0.6879, 0.5634, 1.077), (0.6782, 0.7264, 0.6528), (0.6624, 0.9921, -0.03876), (0.6532, 1.147, -0.4425), (0.834, 0.476, 0.5531), (0.6816, 0.6688, 0.8027), (0.6745, 0.7877, 0.4931), (0.8303, 0.5374, 0.3934), (0.8374, 0.4184, 0.703), (0.6598, 1.036, -0.1541), (0.8258, 0.748, -0.1363), (0.6665, 0.9227, 0.1418), (0.8292, 0.6803, 0.03858), (0.8238, 0.7906, -0.2459), (0.447, 0.7681, 0.02232), (0.4442, 0.8157, -0.1016), (0.4614, 0.526, 0.6523), (0.46, 0.55, 0.59), (0.5023, 0.4313, 0.5434), (0.4575, 0.591, 0.4832), (0.4999, 0.4723, 0.4366), (0.5037, 0.4073, 0.6057), (0.4429, 0.8382, -0.1602), (0.4846, 0.7024, -0.146), (0.4879, 0.6536, -0.02259), (0.4844, 0.7243, -0.205), (1.097, -0.04081, 0.3485), (1.082, 0.2249, -0.3431), (1.3, -0.257, 0.2608), (1.284, 0.008678, -0.4308), (0.8894, -0.2112, 0.2878), (0.8736, 0.05447, -0.4038), (1.092, -0.4275, 0.2001), (1.076, -0.1617, -0.4915), (0.8651, 0.1656, 0.566), (0.8689, 0.1016, 0.7324), (1.312, -0.3139, 0.3791), (0.8411, 0.5694, -0.5165), (0.8439, 0.5228, -0.3638), (1.296, 0.03702, -0.5494), (0.8166, 0.1254, 0.5531), (0.8204, 0.06145, 0.7196), (1.264, -0.3541, 0.3662), (0.7926, 0.5292, -0.5294), (0.7954, 0.4826, -0.3766), (1.247, -0.003173, -0.5622)], [], [(23, 40, 44, 41, 36, 17, 71, 70), (17, 36, 32, 3, 7, 18), (15, 5, 24, 27), (19, 5, 1, 33, 39, 16), (9, 12, 4, 0), (15, 10, 1, 5), (7, 3, 11, 14), (14, 11, 10, 15), (2, 6, 13, 8), (8, 13, 12, 9), (19, 21, 31, 29), (21, 20, 30, 31), (16, 39, 45, 49, 46, 22, 74, 73), (22, 46, 48, 47, 42, 43, 40, 23), (9, 65, 64, 8), (0, 16, 73, 75, 74, 22, 63, 65, 9), (13, 20, 21, 12), (6, 18, 20, 13), (4, 19, 16, 0), (12, 21, 19, 4), (2, 17, 18, 6), (8, 64, 62, 23, 70, 72, 71, 17, 2), (31, 27, 24, 29), (28, 25, 26, 30), (30, 26, 27, 31), (14, 15, 27, 26), (18, 7, 25, 28), (20, 18, 28, 30), (5, 19, 29, 24), (7, 14, 26, 25), (34, 35, 10, 11), (32, 34, 11, 3), (35, 33, 1, 10), (37, 42, 47, 38, 35, 34), (36, 41, 37, 34, 32), (38, 45, 39, 33, 35), (48, 46, 59, 60), (43, 42, 55, 56), (38, 47, 50, 51), (45, 38, 51, 58), (54, 56, 55, 53), (52, 57, 54, 53), (50, 60, 59, 51), (59, 61, 58, 51), (37, 41, 52, 53), (41, 44, 57, 52), (46, 49, 61, 59), (42, 37, 53, 55), (44, 40, 54, 57), (49, 45, 58, 61), (40, 43, 56, 54), (47, 48, 60, 50), (62, 63, 22, 23), (65, 63, 67, 69), (68, 69, 67, 66), (63, 62, 66, 67), (64, 65, 69, 68), (62, 64, 68, 66), (77, 78, 76), (70, 71, 77, 76), (72, 70, 76, 78), (80, 81, 79), (74, 75, 81, 80), (71, 72, 78, 77), (75, 73, 79, 81), (73, 74, 80, 79)])
_uv = me_cube_001.uv_layers.new(name='UVMap')
_uv.uv.foreach_set('vector', [0.5, 0.1667, 0.5544, 0.1667, 0.5571, 0.184, 0.5744, 0.1836, 0.5889, 0.25, 0.5, 0.25, 0.5, 0.2221, 0.5, 0.1894, 0.5, 0.25, 0.5889, 0.25, 0.6024, 0.25, 0.625, 0.25, 0.625, 0.5, 0.5, 0.5, 0.625, 0.6667, 0.625, 0.75, 0.625, 0.75, 0.625, 0.6667, 0.5, 0.75, 0.625, 0.75, 0.625, 1.0, 0.6033, 1.0, 0.5889, 1.0, 0.5, 1.0, 0.125, 0.6667, 0.375, 0.6667, 0.375, 0.75, 0.125, 0.75, 0.625, 0.6667, 0.875, 0.6667, 0.875, 0.75, 0.625, 0.75, 0.625, 0.5, 0.875, 0.5, 0.875, 0.5833, 0.625, 0.5833, 0.625, 0.5833, 0.875, 0.5833, 0.875, 0.6667, 0.625, 0.6667, 0.125, 0.5, 0.375, 0.5, 0.375, 0.5833, 0.125, 0.5833, 0.125, 0.5833, 0.375, 0.5833, 0.375, 0.6667, 0.125, 0.6667, 0.5, 0.75, 0.5, 0.6667, 0.5, 0.6667, 0.5, 0.75, 0.5, 0.6667, 0.5, 0.5833, 0.5, 0.5833, 0.5, 0.6667, 0.5, 0.0, 0.5889, 0.0, 0.574, 0.06812, 0.5578, 0.0677, 0.5552, 0.08333, 0.5, 0.08333, 0.5, 0.05806, 0.5, 0.033, 0.5, 0.08333, 0.5552, 0.08333, 0.555, 0.09769, 0.5707, 0.09744, 0.5707, 0.1538, 0.5544, 0.1538, 0.5544, 0.1667, 0.5, 0.1667, 0.375, 0.08333, 0.4198, 0.08333, 0.4161, 0.1667, 0.375, 0.1667, 0.375, 0.0, 0.5, 0.0, 0.5, 0.033, 0.4096, 0.0601, 0.5, 0.05806, 0.5, 0.08333, 0.4569, 0.08333, 0.4198, 0.08333, 0.375, 0.08333, 0.375, 0.5833, 0.5, 0.5833, 0.5, 0.6667, 0.375, 0.6667, 0.375, 0.5, 0.5, 0.5, 0.5, 0.5833, 0.375, 0.5833, 0.375, 0.75, 0.5, 0.75, 0.5, 1.0, 0.375, 1.0, 0.375, 0.6667, 0.5, 0.6667, 0.5, 0.75, 0.375, 0.75, 0.375, 0.25, 0.5, 0.25, 0.5, 0.5, 0.375, 0.5, 0.375, 0.1667, 0.4161, 0.1667, 0.4535, 0.1667, 0.5, 0.1667, 0.5, 0.1894, 0.4085, 0.1907, 0.5, 0.2221, 0.5, 0.25, 0.375, 0.25, 0.5, 0.6667, 0.625, 0.6667, 0.625, 0.75, 0.5, 0.75, 0.5, 0.5, 0.625, 0.5, 0.625, 0.5833, 0.5, 0.5833, 0.5, 0.5833, 0.625, 0.5833, 0.625, 0.6667, 0.5, 0.6667, 0.625, 0.5833, 0.625, 0.6667, 0.625, 0.6667, 0.625, 0.5833, 0.5, 0.5, 0.625, 0.5, 0.625, 0.5, 0.5, 0.5, 0.5, 0.5833, 0.5, 0.5, 0.5, 0.5, 0.5, 0.5833, 0.625, 0.75, 0.5, 0.75, 0.5, 0.75, 0.625, 0.75, 0.625, 0.5, 0.625, 0.5833, 0.625, 0.5833, 0.625, 0.5, 0.5816, 0.1667, 0.5819, 0.08333, 0.625, 0.08333, 0.625, 0.1667, 0.6024, 0.25, 0.5816, 0.1667, 0.625, 0.1667, 0.625, 0.25, 0.5819, 0.08333, 0.6033, 0.0, 0.625, 0.0, 0.625, 0.08333, 0.5707, 0.1667, 0.5707, 0.1538, 0.5707, 0.09744, 0.5707, 0.08333, 0.5819, 0.08333, 0.5816, 0.1667, 0.5889, 0.25, 0.5744, 0.1836, 0.5707, 0.1667, 0.5816, 0.1667, 0.6024, 0.25, 0.5707, 0.08333, 0.574, 0.06812, 0.5889, 0.0, 0.6033, 0.0, 0.5819, 0.08333, 0.555, 0.09769, 0.5552, 0.08333, 0.5552, 0.08333, 0.555, 0.09769, 0.5544, 0.1538, 0.5707, 0.1538, 0.5707, 0.1538, 0.5544, 0.1538, 0.5707, 0.08333, 0.5707, 0.09744, 0.5707, 0.09744, 0.5707, 0.08333, 0.574, 0.06812, 0.5707, 0.08333, 0.5707, 0.08333, 0.574, 0.06812, 0.5544, 0.1667, 0.5544, 0.1538, 0.5707, 0.1538, 0.5707, 0.1667, 0.5744, 0.1836, 0.5571, 0.184, 0.5544, 0.1667, 0.5707, 0.1667, 0.5707, 0.09744, 0.555, 0.09769, 0.5552, 0.08333, 0.5707, 0.08333, 0.5552, 0.08333, 0.5578, 0.0677, 0.574, 0.06812, 0.5707, 0.08333, 0.5707, 0.1667, 0.5744, 0.1836, 0.5744, 0.1836, 0.5707, 0.1667, 0.5744, 0.1836, 0.5571, 0.184, 0.5571, 0.184, 0.5744, 0.1836, 0.5552, 0.08333, 0.5578, 0.0677, 0.5578, 0.0677, 0.5552, 0.08333, 0.5707, 0.1538, 0.5707, 0.1667, 0.5707, 0.1667, 0.5707, 0.1538, 0.5571, 0.184, 0.5544, 0.1667, 0.5544, 0.1667, 0.5571, 0.184, 0.5578, 0.0677, 0.574, 0.06812, 0.574, 0.06812, 0.5578, 0.0677, 0.5544, 0.1667, 0.5544, 0.1538, 0.5544, 0.1538, 0.5544, 0.1667, 0.5707, 0.09744, 0.555, 0.09769, 0.555, 0.09769, 0.5707, 0.09744, 0.4535, 0.1667, 0.4569, 0.08333, 0.5, 0.08333, 0.5, 0.1667, 0.4198, 0.08333, 0.4569, 0.08333, 0.4569, 0.08333, 0.4198, 0.08333, 0.4161, 0.1667, 0.4198, 0.08333, 0.4569, 0.08333, 0.4535, 0.1667, 0.4569, 0.08333, 0.4535, 0.1667, 0.4535, 0.1667, 0.4569, 0.08333, 0.4161, 0.1667, 0.4198, 0.08333, 0.4198, 0.08333, 0.4161, 0.1667, 0.4535, 0.1667, 0.4161, 0.1667, 0.4161, 0.1667, 0.4535, 0.1667, 0.5, 0.2221, 0.4085, 0.1907, 0.5, 0.1894, 0.5, 0.1894, 0.5, 0.2221, 0.5, 0.2221, 0.5, 0.1894, 0.4085, 0.1907, 0.5, 0.1894, 0.5, 0.1894, 0.4085, 0.1907, 0.5, 0.05806, 0.4096, 0.0601, 0.5, 0.033, 0.5, 0.05806, 0.4096, 0.0601, 0.4096, 0.0601, 0.5, 0.05806, 0.5, 0.2221, 0.4085, 0.1907, 0.4085, 0.1907, 0.5, 0.2221, 0.4096, 0.0601, 0.5, 0.033, 0.5, 0.033, 0.4096, 0.0601, 0.5, 0.033, 0.5, 0.05806, 0.5, 0.05806, 0.5, 0.033])
me_cube_001.update()
me_cube_002 = bpy.data.meshes.new('Cube.002')
me_cube_002.from_pydata([(-1.8, -2.95, 0.3251), (-1.679, -2.749, 0.315), (-1.969, -2.876, -0.2325), (-1.848, -2.675, -0.2426), (-1.611, -3.068, 0.2523), (-1.49, -2.867, 0.2422), (-1.779, -2.994, -0.3054), (-1.658, -2.793, -0.3154), (-1.008, -1.805, 0.8979), (-0.771, -1.411, 0.8781), (-1.338, -1.661, -0.1944), (-1.101, -1.267, -0.2141), (-0.6367, -2.036, 0.7552), (-0.3996, -1.642, 0.7355), (-0.9667, -1.892, -0.337), (-0.7296, -1.498, -0.3568), (-1.333, -0.3295, 0.3435), (-1.212, -0.1285, 0.3334), (-1.4, -0.3001, 0.1205), (-1.279, -0.09914, 0.1104), (-0.9504, -0.5578, 0.3834), (-0.8293, -0.3568, 0.3733), (-1.119, -0.4844, -0.1742), (-0.9978, -0.2834, -0.1843), (-1.24, 0.451, 0.6038), (-1.119, 0.652, 0.5937), (-1.409, 0.5245, 0.04621), (-1.288, 0.7255, 0.03612), (-1.051, 0.3331, 0.531), (-0.9295, 0.5341, 0.5209), (-1.219, 0.4066, -0.02661), (-1.098, 0.6076, -0.03671), (-0.8771, 1.054, 0.5736), (-0.756, 1.255, 0.5635), (-1.046, 1.127, 0.01593), (-0.9245, 1.328, 0.005834), (-0.6874, 0.9362, 0.5007), (-0.5664, 1.137, 0.4906), (-0.8559, 1.01, -0.05689), (-0.7349, 1.211, -0.06699), (-0.2434, 1.48, 0.2527), (-0.1223, 1.681, 0.2426), (-0.3108, 1.509, 0.02964), (-0.1897, 1.71, 0.01955), (0.139, 1.251, 0.2925), (0.2601, 1.452, 0.2825), (-0.02945, 1.325, -0.2651), (0.09159, 1.526, -0.2752), (0.4672, 1.867, 0.089), (0.5882, 2.068, 0.07891), (0.3998, 1.896, -0.1341), (0.5208, 2.097, -0.1441), (0.8496, 1.638, 0.1289), (0.9706, 1.839, 0.1188), (0.6811, 1.712, -0.4288), (0.8022, 1.913, -0.4389), (1.295, 2.19, 0.06699), (1.416, 2.391, 0.05689), (1.127, 2.264, -0.4906), (1.248, 2.465, -0.5007), (1.485, 2.072, -0.005834), (1.606, 2.273, -0.01593), (1.316, 2.146, -0.5635), (1.437, 2.347, -0.5736), (1.658, 2.793, 0.03671), (1.779, 2.994, 0.02661), (1.49, 2.867, -0.5209), (1.611, 3.068, -0.531), (1.848, 2.675, -0.03612), (1.969, 2.876, -0.04621), (1.679, 2.749, -0.5937), (1.8, 2.95, -0.6038), (-2.033, -3.012, 0.3873), (-1.731, -2.51, 0.362), (-1.257, -2.804, 0.18), (-1.559, -3.307, 0.2052), (-1.465, -1.927, 1.02), (-0.8718, -0.9425, 0.9703), (0.05685, -1.52, 0.6137), (-0.5359, -2.504, 0.6631), (-1.309, -0.3665, -0.1014), (-1.14, -0.44, 0.4562), (-1.019, -0.239, 0.4461), (-1.187, -0.1655, -0.1115), (-1.473, 0.3886, 0.666), (-1.171, 0.8912, 0.6408), (-0.6965, 0.5965, 0.4587), (-0.9991, 0.09399, 0.484), (-1.11, 0.9917, 0.6357), (-0.8075, 1.494, 0.6105), (-0.3334, 1.2, 0.4285), (-0.636, 0.697, 0.4537), (-0.2191, 1.443, -0.1923), (-0.05062, 1.369, 0.3654), (0.07043, 1.57, 0.3553), (-0.09805, 1.644, -0.2024), (0.4915, 1.83, -0.356), (0.66, 1.756, 0.2017), (0.781, 1.957, 0.1916), (0.6125, 2.031, -0.366), (1.062, 2.128, 0.1292), (1.365, 2.63, 0.1039), (1.839, 2.336, -0.07811), (1.536, 1.833, -0.05288), (1.425, 2.731, 0.09889), (1.728, 3.233, 0.07366), (2.202, 2.939, -0.1084), (1.899, 2.436, -0.08316), (-1.899, -2.436, -0.1956), (-2.202, -2.939, -0.1703), (-1.728, -3.233, -0.3524), (-1.425, -2.731, -0.3776), (-1.202, -0.7986, -0.122), (-1.795, -1.783, -0.07257), (-0.8659, -2.36, -0.4292), (-0.2732, -1.376, -0.4786), (-1.239, 0.07365, -0.06447), (-1.542, -0.4289, -0.03923), (-1.067, -0.7235, -0.2213), (-0.7648, -0.221, -0.2465), (-1.339, 0.9646, 0.08316), (-1.642, 0.4621, 0.1084), (-1.168, 0.1674, -0.07366), (-0.865, 0.67, -0.09889), (-0.9759, 1.568, 0.05288), (-1.279, 1.065, 0.07811), (-0.8045, 0.7705, -0.1039), (-0.5018, 1.273, -0.1292), (-0.1495, 1.883, -0.1553), (-0.4521, 1.38, -0.1301), (0.02199, 1.086, -0.3121), (0.3246, 1.588, -0.3374), (0.5611, 2.27, -0.319), (0.2585, 1.767, -0.2938), (0.7326, 1.473, -0.4758), (1.035, 1.975, -0.5011), (1.196, 2.704, -0.4537), (0.8935, 2.201, -0.4285), (1.368, 1.907, -0.6105), (1.67, 2.409, -0.6357), (1.559, 3.307, -0.484), (1.257, 2.804, -0.4587), (1.731, 2.51, -0.6408), (2.033, 3.012, -0.666), (-1.899, -2.436, -0.1956), (-2.202, -2.939, -0.1703), (-1.728, -3.233, -0.3524), (-1.425, -2.731, -0.3776), (-1.202, -0.7986, -0.122), (-1.795, -1.783, -0.07257), (-0.8659, -2.36, -0.4292), (-0.2732, -1.376, -0.4786), (-1.239, 0.07365, -0.06447), (-1.542, -0.4289, -0.03923), (-1.067, -0.7235, -0.2213), (-0.7648, -0.221, -0.2465), (-1.339, 0.9646, 0.08316), (-1.642, 0.4621, 0.1084), (-1.168, 0.1674, -0.07366), (-0.865, 0.67, -0.09889), (-0.9759, 1.568, 0.05288), (-1.279, 1.065, 0.07811), (-0.8045, 0.7705, -0.1039), (-0.5018, 1.273, -0.1292), (-0.1495, 1.883, -0.1553), (-0.4521, 1.38, -0.1301), (0.02199, 1.086, -0.3121), (0.3246, 1.588, -0.3374), (0.5611, 2.27, -0.319), (0.2585, 1.767, -0.2938), (0.7326, 1.473, -0.4758), (1.035, 1.975, -0.5011), (1.196, 2.704, -0.4537), (0.8935, 2.201, -0.4285), (1.368, 1.907, -0.6105), (1.67, 2.409, -0.6357), (1.559, 3.307, -0.484), (1.257, 2.804, -0.4587), (1.731, 2.51, -0.6408), (2.033, 3.012, -0.666), (-1.925, -2.642, -0.4987), (-2.046, -2.843, -0.4886), (-1.857, -2.961, -0.5614), (-1.735, -2.76, -0.5715), (-1.265, -0.1318, -0.3675), (-1.386, -0.3328, -0.3574), (-1.196, -0.4506, -0.4303), (-1.075, -0.2496, -0.4404), (-1.365, 0.7592, -0.2199), (-1.486, 0.5582, -0.2098), (-1.296, 0.4403, -0.2826), (-1.175, 0.6413, -0.2927), (-1.002, 1.362, -0.2502), (-1.123, 1.161, -0.2401), (-0.9333, 1.043, -0.3129), (-0.8122, 1.244, -0.323), (-0.1754, 1.677, -0.4584), (-0.2964, 1.476, -0.4483), (-0.1068, 1.358, -0.5211), (0.01424, 1.559, -0.5312), (0.5352, 2.064, -0.6221), (0.4141, 1.863, -0.612), (0.6038, 1.746, -0.6848), (0.7248, 1.947, -0.6949), (1.17, 2.498, -0.7568), (1.049, 2.297, -0.7467), (1.239, 2.18, -0.8195), (1.36, 2.381, -0.8296), (1.533, 3.101, -0.787), (1.412, 2.9, -0.777), (1.602, 2.783, -0.8498), (1.723, 2.984, -0.8599), (-0.2836, 1.307, 0.4276), (0.01898, 1.809, 0.4023), (0.4931, 1.515, 0.2203), (0.1905, 1.012, 0.2455), (0.4269, 1.694, 0.2639), (0.7296, 2.196, 0.2386), (1.204, 1.902, 0.05658), (0.901, 1.399, 0.08181), (-1.373, -0.5023, 0.5184), (-1.07, 0.0001949, 0.4932), (-0.5963, -0.2945, 0.3111), (-0.8989, -0.797, 0.3363), (-1.723, -2.984, 0.5811), (-1.602, -2.783, 0.571), (-1.412, -2.9, 0.4982), (-1.533, -3.101, 0.5083), (-1.163, 0.4173, 0.8599), (-1.042, 0.6183, 0.8498), (-0.8522, 0.5004, 0.777), (-0.9732, 0.2994, 0.787), (-0.7997, 1.02, 0.8296), (-0.6787, 1.221, 0.8195), (-0.489, 1.103, 0.7467), (-0.6101, 0.9024, 0.7568), (1.372, 2.156, 0.323), (1.493, 2.357, 0.3129), (1.683, 2.24, 0.2401), (1.562, 2.039, 0.2502), (1.735, 2.76, 0.2927), (1.857, 2.961, 0.2826), (2.046, 2.843, 0.2098), (1.925, 2.642, 0.2199), (0.02673, 1.335, 0.6214), (0.1478, 1.536, 0.6113), (0.3374, 1.419, 0.5385), (0.2164, 1.218, 0.5486), (0.7373, 1.722, 0.4577), (0.8584, 1.923, 0.4476), (1.048, 1.806, 0.3748), (0.9269, 1.605, 0.3849), (-1.063, -0.4737, 0.7122), (-0.9416, -0.2727, 0.7021), (-0.752, -0.3905, 0.6293), (-0.873, -0.5915, 0.6394)], [], [(72, 73, 108, 109), (66, 67, 208, 209), (110, 111, 74, 75), (32, 36, 235, 232), (109, 110, 75, 72), (111, 108, 73, 74), (76, 77, 112, 113), (114, 115, 78, 79), (61, 57, 237, 238), (113, 114, 79, 76), (115, 112, 77, 78), (16, 17, 19, 18), (35, 39, 195, 192), (118, 119, 222, 223), (117, 118, 223, 220), (119, 116, 221, 222), (84, 85, 120, 121), (63, 62, 206, 207), (122, 123, 86, 87), (36, 37, 234, 235), (121, 122, 87, 84), (123, 120, 85, 86), (88, 89, 124, 125), (126, 127, 90, 91), (56, 60, 239, 236), (125, 126, 91, 88), (127, 124, 89, 90), (40, 41, 43, 42), (38, 34, 193, 194), (130, 131, 214, 215), (5, 1, 225, 226), (129, 130, 215, 212), (131, 128, 213, 214), (48, 49, 51, 50), (59, 63, 207, 204), (134, 135, 218, 219), (33, 32, 232, 233), (133, 134, 219, 216), (135, 132, 217, 218), (100, 101, 136, 137), (7, 6, 182, 183), (138, 139, 102, 103), (60, 61, 238, 239), (137, 138, 103, 100), (139, 136, 101, 102), (104, 105, 140, 141), (34, 35, 192, 193), (142, 143, 106, 107), (0, 4, 227, 224), (141, 142, 107, 104), (143, 140, 105, 106), (0, 1, 73, 72), (5, 4, 75, 74), (4, 0, 72, 75), (1, 5, 74, 73), (8, 9, 77, 76), (13, 12, 79, 78), (12, 8, 76, 79), (9, 13, 78, 77), (16, 18, 117, 220), (17, 16, 220, 221), (19, 17, 221, 116), (18, 19, 116, 117), (24, 25, 85, 84), (29, 28, 87, 86), (28, 24, 84, 87), (25, 29, 86, 85), (32, 33, 89, 88), (37, 36, 91, 90), (36, 32, 88, 91), (33, 37, 90, 89), (40, 42, 129, 212), (41, 40, 212, 213), (43, 41, 213, 128), (42, 43, 128, 129), (48, 50, 133, 216), (49, 48, 216, 217), (51, 49, 217, 132), (50, 51, 132, 133), (56, 57, 101, 100), (61, 60, 103, 102), (60, 56, 100, 103), (57, 61, 102, 101), (64, 65, 105, 104), (69, 68, 107, 106), (68, 64, 104, 107), (65, 69, 106, 105), (144, 145, 109, 108), (145, 146, 110, 109), (147, 144, 108, 111), (146, 147, 111, 110), (148, 149, 113, 112), (149, 150, 114, 113), (151, 148, 112, 115), (150, 151, 115, 114), (152, 153, 117, 116), (153, 154, 118, 117), (155, 152, 116, 119), (154, 155, 119, 118), (156, 157, 121, 120), (157, 158, 122, 121), (159, 156, 120, 123), (158, 159, 123, 122), (160, 161, 125, 124), (161, 162, 126, 125), (163, 160, 124, 127), (162, 163, 127, 126), (164, 165, 129, 128), (165, 166, 130, 129), (167, 164, 128, 131), (166, 167, 131, 130), (168, 169, 133, 132), (169, 170, 134, 133), (171, 168, 132, 135), (170, 171, 135, 134), (172, 173, 137, 136), (173, 174, 138, 137), (175, 172, 136, 139), (174, 175, 139, 138), (176, 177, 141, 140), (177, 178, 142, 141), (179, 176, 140, 143), (178, 179, 143, 142), (3, 2, 145, 144), (2, 6, 146, 145), (7, 3, 144, 147), (6, 7, 147, 146), (11, 10, 149, 148), (10, 14, 150, 149), (15, 11, 148, 151), (14, 15, 151, 150), (83, 80, 153, 152), (80, 22, 154, 153), (23, 83, 152, 155), (22, 23, 155, 154), (27, 26, 157, 156), (26, 30, 158, 157), (31, 27, 156, 159), (30, 31, 159, 158), (35, 34, 161, 160), (34, 38, 162, 161), (39, 35, 160, 163), (38, 39, 163, 162), (95, 92, 165, 164), (92, 46, 166, 165), (47, 95, 164, 167), (46, 47, 167, 166), (99, 96, 169, 168), (96, 54, 170, 169), (55, 99, 168, 171), (54, 55, 171, 170), (59, 58, 173, 172), (58, 62, 174, 173), (63, 59, 172, 175), (62, 63, 175, 174), (67, 66, 177, 176), (66, 70, 178, 177), (71, 67, 176, 179), (70, 71, 179, 178), (181, 180, 183, 182), (185, 184, 187, 186), (189, 188, 191, 190), (193, 192, 195, 194), (197, 196, 199, 198), (201, 200, 203, 202), (205, 204, 207, 206), (209, 208, 211, 210), (39, 38, 194, 195), (70, 66, 209, 210), (92, 95, 196, 197), (67, 71, 211, 208), (46, 92, 197, 198), (80, 83, 184, 185), (71, 70, 210, 211), (95, 47, 199, 196), (22, 80, 185, 186), (47, 46, 198, 199), (83, 23, 187, 184), (96, 99, 200, 201), (23, 22, 186, 187), (54, 96, 201, 202), (26, 27, 188, 189), (99, 55, 203, 200), (30, 26, 189, 190), (2, 3, 180, 181), (55, 54, 202, 203), (27, 31, 191, 188), (6, 2, 181, 182), (58, 59, 204, 205), (31, 30, 190, 191), (3, 7, 183, 180), (62, 58, 205, 206), (93, 94, 213, 212), (45, 44, 215, 214), (44, 93, 212, 215), (94, 45, 214, 213), (97, 98, 217, 216), (53, 52, 219, 218), (52, 97, 216, 219), (98, 53, 218, 217), (81, 82, 221, 220), (21, 20, 223, 222), (20, 81, 220, 223), (82, 21, 222, 221), (227, 226, 225, 224), (255, 254, 253, 252), (231, 230, 229, 228), (235, 234, 233, 232), (247, 246, 245, 244), (251, 250, 249, 248), (239, 238, 237, 236), (243, 242, 241, 240), (14, 10, 11, 15), (65, 64, 240, 241), (37, 33, 233, 234), (68, 69, 242, 243), (94, 93, 244, 245), (64, 68, 243, 240), (44, 45, 246, 247), (69, 65, 241, 242), (93, 44, 247, 244), (82, 81, 252, 253), (45, 94, 245, 246), (20, 21, 254, 255), (98, 97, 248, 249), (81, 20, 255, 252), (52, 53, 250, 251), (25, 24, 228, 229), (21, 82, 253, 254), (97, 52, 251, 248), (28, 29, 230, 231), (1, 0, 224, 225), (53, 98, 249, 250), (24, 28, 231, 228), (4, 5, 226, 227), (57, 56, 236, 237), (29, 25, 229, 230), (9, 8, 12, 13)])
_uv = me_cube_002.uv_layers.new(name='UVMap')
_uv.uv.foreach_set('vector', [0.375, 0.0, 0.625, 0.0, 0.625, 0.25, 0.375, 0.25, 0.45, 0.325, 0.55, 0.325, 0.55, 0.325, 0.45, 0.325, 0.375, 0.5, 0.625, 0.5, 0.625, 0.75, 0.375, 0.75, 0.45, 0.925, 0.45, 0.825, 0.45, 0.825, 0.45, 0.925, 0.125, 0.5, 0.375, 0.5, 0.375, 0.75, 0.125, 0.75, 0.625, 0.5, 0.875, 0.5, 0.875, 0.75, 0.625, 0.75, 0.375, 0.0, 0.625, 0.0, 0.625, 0.25, 0.375, 0.25, 0.375, 0.5, 0.625, 0.5, 0.625, 0.75, 0.375, 0.75, 0.55, 0.825, 0.55, 0.925, 0.55, 0.925, 0.55, 0.825, 0.125, 0.5, 0.375, 0.5, 0.375, 0.75, 0.125, 0.75, 0.625, 0.5, 0.875, 0.5, 0.875, 0.75, 0.625, 0.75, 0.45, 0.075, 0.55, 0.075, 0.55, 0.175, 0.45, 0.175, 0.55, 0.325, 0.55, 0.425, 0.55, 0.425, 0.55, 0.325, 0.375, 0.5, 0.625, 0.5, 0.625, 0.75, 0.375, 0.75, 0.125, 0.5, 0.375, 0.5, 0.375, 0.75, 0.125, 0.75, 0.625, 0.5, 0.875, 0.5, 0.875, 0.75, 0.625, 0.75, 0.375, 0.0, 0.625, 0.0, 0.625, 0.25, 0.375, 0.25, 0.55, 0.425, 0.45, 0.425, 0.45, 0.425, 0.55, 0.425, 0.375, 0.5, 0.625, 0.5, 0.625, 0.75, 0.375, 0.75, 0.45, 0.825, 0.55, 0.825, 0.55, 0.825, 0.45, 0.825, 0.125, 0.5, 0.375, 0.5, 0.375, 0.75, 0.125, 0.75, 0.625, 0.5, 0.875, 0.5, 0.875, 0.75, 0.625, 0.75, 0.375, 0.0, 0.625, 0.0, 0.625, 0.25, 0.375, 0.25, 0.375, 0.5, 0.625, 0.5, 0.625, 0.75, 0.375, 0.75, 0.45, 0.925, 0.45, 0.825, 0.45, 0.825, 0.45, 0.925, 0.125, 0.5, 0.375, 0.5, 0.375, 0.75, 0.125, 0.75, 0.625, 0.5, 0.875, 0.5, 0.875, 0.75, 0.625, 0.75, 0.45, 0.075, 0.55, 0.075, 0.55, 0.175, 0.45, 0.175, 0.45, 0.425, 0.45, 0.325, 0.45, 0.325, 0.45, 0.425, 0.375, 0.5, 0.625, 0.5, 0.625, 0.75, 0.375, 0.75, 0.55, 0.825, 0.55, 0.925, 0.55, 0.925, 0.55, 0.825, 0.125, 0.5, 0.375, 0.5, 0.375, 0.75, 0.125, 0.75, 0.625, 0.5, 0.875, 0.5, 0.875, 0.75, 0.625, 0.75, 0.45, 0.075, 0.55, 0.075, 0.55, 0.175, 0.45, 0.175, 0.55, 0.325, 0.55, 0.425, 0.55, 0.425, 0.55, 0.325, 0.375, 0.5, 0.625, 0.5, 0.625, 0.75, 0.375, 0.75, 0.55, 0.925, 0.45, 0.925, 0.45, 0.925, 0.55, 0.925, 0.125, 0.5, 0.375, 0.5, 0.375, 0.75, 0.125, 0.75, 0.625, 0.5, 0.875, 0.5, 0.875, 0.75, 0.625, 0.75, 0.375, 0.0, 0.625, 0.0, 0.625, 0.25, 0.375, 0.25, 0.55, 0.425, 0.45, 0.425, 0.45, 0.425, 0.55, 0.425, 0.375, 0.5, 0.625, 0.5, 0.625, 0.75, 0.375, 0.75, 0.45, 0.825, 0.55, 0.825, 0.55, 0.825, 0.45, 0.825, 0.125, 0.5, 0.375, 0.5, 0.375, 0.75, 0.125, 0.75, 0.625, 0.5, 0.875, 0.5, 0.875, 0.75, 0.625, 0.75, 0.375, 0.0, 0.625, 0.0, 0.625, 0.25, 0.375, 0.25, 0.45, 0.325, 0.55, 0.325, 0.55, 0.325, 0.45, 0.325, 0.375, 0.5, 0.625, 0.5, 0.625, 0.75, 0.375, 0.75, 0.45, 0.925, 0.45, 0.825, 0.45, 0.825, 0.45, 0.925, 0.125, 0.5, 0.375, 0.5, 0.375, 0.75, 0.125, 0.75, 0.625, 0.5, 0.875, 0.5, 0.875, 0.75, 0.625, 0.75, 0.45, 0.925, 0.55, 0.925, 0.625, 1.0, 0.375, 1.0, 0.55, 0.825, 0.45, 0.825, 0.375, 0.75, 0.625, 0.75, 0.45, 0.825, 0.45, 0.925, 0.375, 1.0, 0.375, 0.75, 0.55, 0.925, 0.55, 0.825, 0.625, 0.75, 0.625, 1.0, 0.45, 0.925, 0.55, 0.925, 0.625, 1.0, 0.375, 1.0, 0.55, 0.825, 0.45, 0.825, 0.375, 0.75, 0.625, 0.75, 0.45, 0.825, 0.45, 0.925, 0.375, 1.0, 0.375, 0.75, 0.55, 0.925, 0.55, 0.825, 0.625, 0.75, 0.625, 1.0, 0.45, 0.075, 0.45, 0.175, 0.375, 0.25, 0.375, 0.0, 0.55, 0.075, 0.45, 0.075, 0.375, 0.0, 0.625, 0.0, 0.55, 0.175, 0.55, 0.075, 0.625, 0.0, 0.625, 0.25, 0.45, 0.175, 0.55, 0.175, 0.625, 0.25, 0.375, 0.25, 0.45, 0.925, 0.55, 0.925, 0.625, 1.0, 0.375, 1.0, 0.55, 0.825, 0.45, 0.825, 0.375, 0.75, 0.625, 0.75, 0.45, 0.825, 0.45, 0.925, 0.375, 1.0, 0.375, 0.75, 0.55, 0.925, 0.55, 0.825, 0.625, 0.75, 0.625, 1.0, 0.45, 0.925, 0.55, 0.925, 0.625, 1.0, 0.375, 1.0, 0.55, 0.825, 0.45, 0.825, 0.375, 0.75, 0.625, 0.75, 0.45, 0.825, 0.45, 0.925, 0.375, 1.0, 0.375, 0.75, 0.55, 0.925, 0.55, 0.825, 0.625, 0.75, 0.625, 1.0, 0.45, 0.075, 0.45, 0.175, 0.375, 0.25, 0.375, 0.0, 0.55, 0.075, 0.45, 0.075, 0.375, 0.0, 0.625, 0.0, 0.55, 0.175, 0.55, 0.075, 0.625, 0.0, 0.625, 0.25, 0.45, 0.175, 0.55, 0.175, 0.625, 0.25, 0.375, 0.25, 0.45, 0.075, 0.45, 0.175, 0.375, 0.25, 0.375, 0.0, 0.55, 0.075, 0.45, 0.075, 0.375, 0.0, 0.625, 0.0, 0.55, 0.175, 0.55, 0.075, 0.625, 0.0, 0.625, 0.25, 0.45, 0.175, 0.55, 0.175, 0.625, 0.25, 0.375, 0.25, 0.45, 0.925, 0.55, 0.925, 0.625, 1.0, 0.375, 1.0, 0.55, 0.825, 0.45, 0.825, 0.375, 0.75, 0.625, 0.75, 0.45, 0.825, 0.45, 0.925, 0.375, 1.0, 0.375, 0.75, 0.55, 0.925, 0.55, 0.825, 0.625, 0.75, 0.625, 1.0, 0.45, 0.925, 0.55, 0.925, 0.625, 1.0, 0.375, 1.0, 0.55, 0.825, 0.45, 0.825, 0.375, 0.75, 0.625, 0.75, 0.45, 0.825, 0.45, 0.925, 0.375, 1.0, 0.375, 0.75, 0.55, 0.925, 0.55, 0.825, 0.625, 0.75, 0.625, 1.0, 0.0, 0.0, 0.0, 0.0, 0.0, 0.0, 0.0, 0.0, 0.375, 0.25, 0.375, 0.5, 0.375, 0.5, 0.375, 0.25, 0.625, 0.5, 0.625, 0.25, 0.625, 0.25, 0.625, 0.5, 0.0, 0.0, 0.0, 0.0, 0.0, 0.0, 0.0, 0.0, 0.0, 0.0, 0.0, 0.0, 0.0, 0.0, 0.0, 0.0, 0.375, 0.25, 0.375, 0.5, 0.375, 0.5, 0.375, 0.25, 0.625, 0.5, 0.625, 0.25, 0.625, 0.25, 0.625, 0.5, 0.0, 0.0, 0.0, 0.0, 0.0, 0.0, 0.0, 0.0, 0.0, 0.0, 0.0, 0.0, 0.0, 0.0, 0.0, 0.0, 0.375, 0.25, 0.375, 0.5, 0.375, 0.5, 0.375, 0.25, 0.625, 0.5, 0.625, 0.25, 0.625, 0.25, 0.625, 0.5, 0.0, 0.0, 0.0, 0.0, 0.0, 0.0, 0.0, 0.0, 0.0, 0.0, 0.0, 0.0, 0.0, 0.0, 0.0, 0.0, 0.375, 0.25, 0.375, 0.5, 0.375, 0.5, 0.375, 0.25, 0.625, 0.5, 0.625, 0.25, 0.625, 0.25, 0.625, 0.5, 0.0, 0.0, 0.0, 0.0, 0.0, 0.0, 0.0, 0.0, 0.0, 0.0, 0.0, 0.0, 0.0, 0.0, 0.0, 0.0, 0.375, 0.25, 0.375, 0.5, 0.375, 0.5, 0.375, 0.25, 0.625, 0.5, 0.625, 0.25, 0.625, 0.25, 0.625, 0.5, 0.0, 0.0, 0.0, 0.0, 0.0, 0.0, 0.0, 0.0, 0.0, 0.0, 0.0, 0.0, 0.0, 0.0, 0.0, 0.0, 0.375, 0.25, 0.375, 0.5, 0.375, 0.5, 0.375, 0.25, 0.625, 0.5, 0.625, 0.25, 0.625, 0.25, 0.625, 0.5, 0.0, 0.0, 0.0, 0.0, 0.0, 0.0, 0.0, 0.0, 0.0, 0.0, 0.0, 0.0, 0.0, 0.0, 0.0, 0.0, 0.375, 0.25, 0.375, 0.5, 0.375, 0.5, 0.375, 0.25, 0.625, 0.5, 0.625, 0.25, 0.625, 0.25, 0.625, 0.5, 0.0, 0.0, 0.0, 0.0, 0.0, 0.0, 0.0, 0.0, 0.0, 0.0, 0.0, 0.0, 0.0, 0.0, 0.0, 0.0, 0.375, 0.25, 0.375, 0.5, 0.375, 0.5, 0.375, 0.25, 0.625, 0.5, 0.625, 0.25, 0.625, 0.25, 0.625, 0.5, 0.0, 0.0, 0.0, 0.0, 0.0, 0.0, 0.0, 0.0, 0.0, 0.0, 0.0, 0.0, 0.0, 0.0, 0.0, 0.0, 0.375, 0.25, 0.375, 0.5, 0.375, 0.5, 0.375, 0.25, 0.625, 0.5, 0.625, 0.25, 0.625, 0.25, 0.625, 0.5, 0.0, 0.0, 0.0, 0.0, 0.0, 0.0, 0.0, 0.0, 0.55, 0.325, 0.45, 0.325, 0.375, 0.25, 0.625, 0.25, 0.45, 0.325, 0.45, 0.425, 0.375, 0.5, 0.375, 0.25, 0.55, 0.425, 0.55, 0.325, 0.625, 0.25, 0.625, 0.5, 0.45, 0.425, 0.55, 0.425, 0.625, 0.5, 0.375, 0.5, 0.55, 0.325, 0.45, 0.325, 0.375, 0.25, 0.625, 0.25, 0.45, 0.325, 0.45, 0.425, 0.375, 0.5, 0.375, 0.25, 0.55, 0.425, 0.55, 0.325, 0.625, 0.25, 0.625, 0.5, 0.45, 0.425, 0.55, 0.425, 0.625, 0.5, 0.375, 0.5, 0.55, 0.325, 0.45, 0.325, 0.375, 0.25, 0.625, 0.25, 0.45, 0.325, 0.45, 0.425, 0.375, 0.5, 0.375, 0.25, 0.55, 0.425, 0.55, 0.325, 0.625, 0.25, 0.625, 0.5, 0.45, 0.425, 0.55, 0.425, 0.625, 0.5, 0.375, 0.5, 0.55, 0.325, 0.45, 0.325, 0.375, 0.25, 0.625, 0.25, 0.45, 0.325, 0.45, 0.425, 0.375, 0.5, 0.375, 0.25, 0.55, 0.425, 0.55, 0.325, 0.625, 0.25, 0.625, 0.5, 0.45, 0.425, 0.55, 0.425, 0.625, 0.5, 0.375, 0.5, 0.55, 0.325, 0.45, 0.325, 0.375, 0.25, 0.625, 0.25, 0.45, 0.325, 0.45, 0.425, 0.375, 0.5, 0.375, 0.25, 0.55, 0.425, 0.55, 0.325, 0.625, 0.25, 0.625, 0.5, 0.45, 0.425, 0.55, 0.425, 0.625, 0.5, 0.375, 0.5, 0.55, 0.325, 0.45, 0.325, 0.375, 0.25, 0.625, 0.25, 0.45, 0.325, 0.45, 0.425, 0.375, 0.5, 0.375, 0.25, 0.55, 0.425, 0.55, 0.325, 0.625, 0.25, 0.625, 0.5, 0.45, 0.425, 0.55, 0.425, 0.625, 0.5, 0.375, 0.5, 0.55, 0.325, 0.45, 0.325, 0.375, 0.25, 0.625, 0.25, 0.45, 0.325, 0.45, 0.425, 0.375, 0.5, 0.375, 0.25, 0.55, 0.425, 0.55, 0.325, 0.625, 0.25, 0.625, 0.5, 0.45, 0.425, 0.55, 0.425, 0.625, 0.5, 0.375, 0.5, 0.55, 0.325, 0.45, 0.325, 0.375, 0.25, 0.625, 0.25, 0.45, 0.325, 0.45, 0.425, 0.375, 0.5, 0.375, 0.25, 0.55, 0.425, 0.55, 0.325, 0.625, 0.25, 0.625, 0.5, 0.45, 0.425, 0.55, 0.425, 0.625, 0.5, 0.375, 0.5, 0.55, 0.325, 0.45, 0.325, 0.375, 0.25, 0.625, 0.25, 0.45, 0.325, 0.45, 0.425, 0.375, 0.5, 0.375, 0.25, 0.55, 0.425, 0.55, 0.325, 0.625, 0.25, 0.625, 0.5, 0.45, 0.425, 0.55, 0.425, 0.625, 0.5, 0.375, 0.5, 0.45, 0.325, 0.55, 0.325, 0.55, 0.425, 0.45, 0.425, 0.45, 0.325, 0.55, 0.325, 0.55, 0.425, 0.45, 0.425, 0.45, 0.325, 0.55, 0.325, 0.55, 0.425, 0.45, 0.425, 0.45, 0.325, 0.55, 0.325, 0.55, 0.425, 0.45, 0.425, 0.45, 0.325, 0.55, 0.325, 0.55, 0.425, 0.45, 0.425, 0.45, 0.325, 0.55, 0.325, 0.55, 0.425, 0.45, 0.425, 0.45, 0.325, 0.55, 0.325, 0.55, 0.425, 0.45, 0.425, 0.45, 0.325, 0.55, 0.325, 0.55, 0.425, 0.45, 0.425, 0.55, 0.425, 0.45, 0.425, 0.45, 0.425, 0.55, 0.425, 0.45, 0.425, 0.45, 0.325, 0.45, 0.325, 0.45, 0.425, 0.45, 0.325, 0.55, 0.325, 0.55, 0.325, 0.45, 0.325, 0.55, 0.325, 0.55, 0.425, 0.55, 0.425, 0.55, 0.325, 0.45, 0.425, 0.45, 0.325, 0.45, 0.325, 0.45, 0.425, 0.45, 0.325, 0.55, 0.325, 0.55, 0.325, 0.45, 0.325, 0.55, 0.425, 0.45, 0.425, 0.45, 0.425, 0.55, 0.425, 0.55, 0.325, 0.55, 0.425, 0.55, 0.425, 0.55, 0.325, 0.45, 0.425, 0.45, 0.325, 0.45, 0.325, 0.45, 0.425, 0.55, 0.425, 0.45, 0.425, 0.45, 0.425, 0.55, 0.425, 0.55, 0.325, 0.55, 0.425, 0.55, 0.425, 0.55, 0.325, 0.45, 0.325, 0.55, 0.325, 0.55, 0.325, 0.45, 0.325, 0.55, 0.425, 0.45, 0.425, 0.45, 0.425, 0.55, 0.425, 0.45, 0.425, 0.45, 0.325, 0.45, 0.325, 0.45, 0.425, 0.45, 0.325, 0.55, 0.325, 0.55, 0.325, 0.45, 0.325, 0.55, 0.325, 0.55, 0.425, 0.55, 0.425, 0.55, 0.325, 0.45, 0.425, 0.45, 0.325, 0.45, 0.325, 0.45, 0.425, 0.45, 0.325, 0.55, 0.325, 0.55, 0.325, 0.45, 0.325, 0.55, 0.425, 0.45, 0.425, 0.45, 0.425, 0.55, 0.425, 0.55, 0.325, 0.55, 0.425, 0.55, 0.425, 0.55, 0.325, 0.45, 0.425, 0.45, 0.325, 0.45, 0.325, 0.45, 0.425, 0.45, 0.325, 0.55, 0.325, 0.55, 0.325, 0.45, 0.325, 0.55, 0.425, 0.45, 0.425, 0.45, 0.425, 0.55, 0.425, 0.55, 0.325, 0.55, 0.425, 0.55, 0.425, 0.55, 0.325, 0.45, 0.425, 0.45, 0.325, 0.45, 0.325, 0.45, 0.425, 0.45, 0.925, 0.55, 0.925, 0.625, 1.0, 0.375, 1.0, 0.55, 0.825, 0.45, 0.825, 0.375, 0.75, 0.625, 0.75, 0.45, 0.825, 0.45, 0.925, 0.375, 1.0, 0.375, 0.75, 0.55, 0.925, 0.55, 0.825, 0.625, 0.75, 0.625, 1.0, 0.45, 0.925, 0.55, 0.925, 0.625, 1.0, 0.375, 1.0, 0.55, 0.825, 0.45, 0.825, 0.375, 0.75, 0.625, 0.75, 0.45, 0.825, 0.45, 0.925, 0.375, 1.0, 0.375, 0.75, 0.55, 0.925, 0.55, 0.825, 0.625, 0.75, 0.625, 1.0, 0.45, 0.925, 0.55, 0.925, 0.625, 1.0, 0.375, 1.0, 0.55, 0.825, 0.45, 0.825, 0.375, 0.75, 0.625, 0.75, 0.45, 0.825, 0.45, 0.925, 0.375, 1.0, 0.375, 0.75, 0.55, 0.925, 0.55, 0.825, 0.625, 0.75, 0.625, 1.0, 0.45, 0.825, 0.55, 0.825, 0.55, 0.925, 0.45, 0.925, 0.45, 0.825, 0.55, 0.825, 0.55, 0.925, 0.45, 0.925, 0.45, 0.825, 0.55, 0.825, 0.55, 0.925, 0.45, 0.925, 0.45, 0.825, 0.55, 0.825, 0.55, 0.925, 0.45, 0.925, 0.45, 0.825, 0.55, 0.825, 0.55, 0.925, 0.45, 0.925, 0.45, 0.825, 0.55, 0.825, 0.55, 0.925, 0.45, 0.925, 0.45, 0.825, 0.55, 0.825, 0.55, 0.925, 0.45, 0.925, 0.45, 0.825, 0.55, 0.825, 0.55, 0.925, 0.45, 0.925, 0.45, 0.425, 0.45, 0.325, 0.55, 0.325, 0.55, 0.425, 0.55, 0.925, 0.45, 0.925, 0.45, 0.925, 0.55, 0.925, 0.55, 0.825, 0.55, 0.925, 0.55, 0.925, 0.55, 0.825, 0.45, 0.825, 0.55, 0.825, 0.55, 0.825, 0.45, 0.825, 0.55, 0.925, 0.45, 0.925, 0.45, 0.925, 0.55, 0.925, 0.45, 0.925, 0.45, 0.825, 0.45, 0.825, 0.45, 0.925, 0.45, 0.825, 0.55, 0.825, 0.55, 0.825, 0.45, 0.825, 0.55, 0.825, 0.55, 0.925, 0.55, 0.925, 0.55, 0.825, 0.45, 0.925, 0.45, 0.825, 0.45, 0.825, 0.45, 0.925, 0.55, 0.925, 0.45, 0.925, 0.45, 0.925, 0.55, 0.925, 0.55, 0.825, 0.55, 0.925, 0.55, 0.925, 0.55, 0.825, 0.45, 0.825, 0.55, 0.825, 0.55, 0.825, 0.45, 0.825, 0.55, 0.925, 0.45, 0.925, 0.45, 0.925, 0.55, 0.925, 0.45, 0.925, 0.45, 0.825, 0.45, 0.825, 0.45, 0.925, 0.45, 0.825, 0.55, 0.825, 0.55, 0.825, 0.45, 0.825, 0.55, 0.925, 0.45, 0.925, 0.45, 0.925, 0.55, 0.925, 0.55, 0.825, 0.55, 0.925, 0.55, 0.925, 0.55, 0.825, 0.45, 0.925, 0.45, 0.825, 0.45, 0.825, 0.45, 0.925, 0.45, 0.825, 0.55, 0.825, 0.55, 0.825, 0.45, 0.825, 0.55, 0.925, 0.45, 0.925, 0.45, 0.925, 0.55, 0.925, 0.55, 0.825, 0.55, 0.925, 0.55, 0.925, 0.55, 0.825, 0.45, 0.925, 0.45, 0.825, 0.45, 0.825, 0.45, 0.925, 0.45, 0.825, 0.55, 0.825, 0.55, 0.825, 0.45, 0.825, 0.55, 0.925, 0.45, 0.925, 0.45, 0.925, 0.55, 0.925, 0.55, 0.825, 0.55, 0.925, 0.55, 0.925, 0.55, 0.825, 0.55, 0.925, 0.45, 0.925, 0.45, 0.825, 0.55, 0.825])
me_cube_002.update()

# ---- objects
ob_cube = bpy.data.objects.new('Cube', me_cube)
ob_light = bpy.data.objects.new('Light', light_light)
ob_camera = bpy.data.objects.new('Camera', cam_camera)
ob_cylinder = bpy.data.objects.new('Cylinder', me_cylinder)
ob_cylinder_003 = bpy.data.objects.new('Cylinder.003', me_cylinder_003)
ob_cylinder_001 = bpy.data.objects.new('Cylinder.001', me_cylinder_005)
ob_cylinder_002 = bpy.data.objects.new('Cylinder.002', me_cylinder_006)
ob_cylinder_004 = bpy.data.objects.new('Cylinder.004', me_cylinder_007)
ob_cylinder_005 = bpy.data.objects.new('Cylinder.005', me_cylinder_001)
ob_cylinder_006 = bpy.data.objects.new('Cylinder.006', me_cylinder_002)
ob_cylinder_007 = bpy.data.objects.new('Cylinder.007', me_cylinder_004)
ob_cylinder_008 = bpy.data.objects.new('Cylinder.008', me_cylinder_008)
ob_cylinder_009 = bpy.data.objects.new('Cylinder.009', me_cylinder_009)
ob_cylinder_010 = bpy.data.objects.new('Cylinder.010', me_cylinder_010)
ob_cylinder_011 = bpy.data.objects.new('Cylinder.011', me_cylinder_011)
ob_cube_001 = bpy.data.objects.new('Cube.001', me_cube_001)
ob_cube_002 = bpy.data.objects.new('Cube.002', me_cube_002)

# ---- transforms, parenting, visibility, modifiers, constraints
ob_cube.location = (-0.2931, 0.001868, 0.3474)
ob_cube.lock_rotations_4d = False
ob_cube.empty_display_type = 'ARROWS'
ob_cube.lineart.crease_threshold = 0.0
ob_light.location = (4.076, 1.005, 6.035)
ob_light.rotation_euler = (0.6503, 0.05522, 1.866)
ob_light.lock_rotations_4d = False
ob_light.empty_display_type = 'ARROWS'
ob_light.color = (0.0, 0.0, 0.0, 0.0)
ob_light.lineart.crease_threshold = 0.0
ob_camera.location = (7.359, -6.926, 4.958)
ob_camera.rotation_euler = (1.109, 0.0, 0.8149)
ob_camera.lock_rotations_4d = False
ob_camera.empty_display_type = 'ARROWS'
ob_camera.color = (0.0, 0.0, 0.0, 0.0)
ob_camera.display_type = 'WIRE'
ob_camera.lineart.crease_threshold = 0.0
ob_cylinder.location = (0.02132, -0.117, -0.4273)
ob_cylinder.scale = (2.0, 2.0, 1.0)
ob_cylinder_003.location = (0.009417, -4.694, 0.4844)
ob_cylinder_001.location = (-3.947, -0.00305, 0.4844)
ob_cylinder_002.location = (-0.01031, 4.545, 0.4844)
ob_cylinder_004.location = (-0.007031, -0.1364, -0.6819)
ob_cylinder_004.scale = (2.5, 2.5, 1.0)
ob_cylinder_005.location = (3.804, -0.00305, 0.4844)
ob_cylinder_006.location = (-2.8, -2.975, 0.4844)
ob_cylinder_007.location = (2.842, 2.659, 0.4844)
ob_cylinder_008.location = (-2.8, 2.659, 0.4844)
ob_cylinder_009.location = (2.842, -2.975, 0.4844)
ob_cylinder_010.location = (-0.03398, 7.457, -0.4936)
ob_cylinder_011.location = (-0.0831, -7.761, -0.2584)
ob_cylinder_011.rotation_euler = (-0.2037, -0.1492, 0.3229)
ob_cube_001.location = (-5.453, 6.532, 0.1581)
ob_cube_002.location = (-7.398, 2.94, -0.5706)

# ---- collection membership
col_collection.objects.link(ob_cube)
col_collection.objects.link(ob_light)
col_collection.objects.link(ob_camera)
col_collection.objects.link(ob_cylinder)
col_collection.objects.link(ob_cylinder_003)
col_collection.objects.link(ob_cylinder_001)
col_collection.objects.link(ob_cylinder_002)
col_collection.objects.link(ob_cylinder_004)
col_collection.objects.link(ob_cylinder_005)
col_collection.objects.link(ob_cylinder_006)
col_collection.objects.link(ob_cylinder_007)
col_collection.objects.link(ob_cylinder_008)
col_collection.objects.link(ob_cylinder_009)
col_collection.objects.link(ob_cylinder_010)
col_collection.objects.link(ob_cylinder_011)
col_collection.objects.link(ob_cube_001)
col_collection.objects.link(ob_cube_002)

# ---- scene / render settings (as saved in the file)
scene.camera = ob_camera
scene.frame_start = 1; scene.frame_end = 250; scene.frame_set(0)
scene.render.engine = 'BLENDER_EEVEE_NEXT'
scene.cycles.sampling_pattern = 'TABULATED_SOBOL'
scene.view_settings.view_transform = 'Filmic'
bpy.context.view_layer.update()
